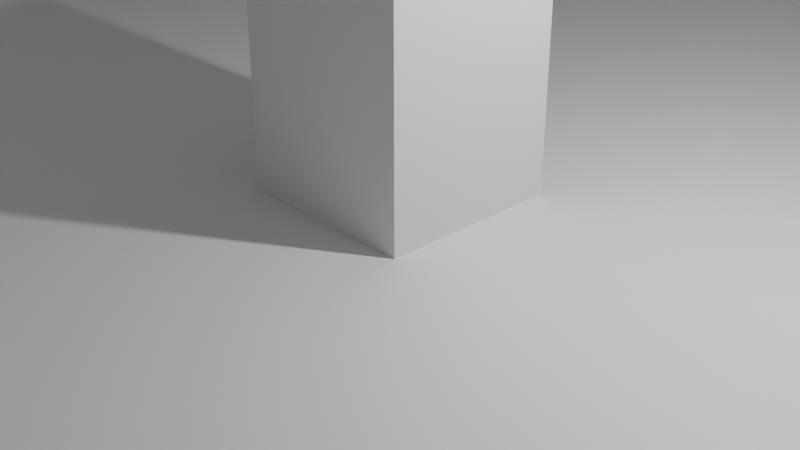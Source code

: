 # Source: Greenhouse_topologyneedscleanup.blend  (saved by Blender 3.3.6; exported with 4.5.12 LTS)
import bpy
from mathutils import Matrix  # noqa: F401  (used for matrix-valued properties, if any)

bpy.ops.wm.read_factory_settings(use_empty=True)
scene = bpy.context.scene
scene.name = 'Scene'

# ---- collections
col_collection = bpy.data.collections.new('Collection'); scene.collection.children.link(col_collection)

# ---- materials (node trees are filled in below, after node groups)
mat_material = bpy.data.materials.new('Material')
mat_material.alpha_threshold = 0.0
mat_material.use_transparent_shadow = False
mat_material.roughness = 0.5
mat_material.line_color = (0.0, 0.0, 0.0, 1.0)

# ---- material node trees
mat_material.use_nodes = True; mat_material.node_tree.nodes.clear()
_N = mat_material.node_tree.nodes; _L = mat_material.node_tree.links
n0 = _N.new('ShaderNodeOutputMaterial'); n0.name = 'Material Output'; n0.location = (300, 300)
n1 = _N.new('ShaderNodeBsdfPrincipled'); n1.name = 'Principled BSDF'; n1.location = (10, 300)
n1.distribution = 'GGX'
n1.subsurface_method = 'RANDOM_WALK_SKIN'
n1.inputs[3].default_value = 1.45
n1.inputs[27].default_value = (0.0, 0.0, 0.0, 1.0)
n1.inputs[28].default_value = 1.0
_L.new(n1.outputs[0], n0.inputs[0])
n0.is_active_output = True

# ---- world
world_world = bpy.data.worlds.new('World'); scene.world = world_world
world_world.use_nodes = True; world_world.node_tree.nodes.clear()
_N = world_world.node_tree.nodes; _L = world_world.node_tree.links
n0 = _N.new('ShaderNodeOutputWorld'); n0.name = 'World Output'; n0.location = (300, 300)
n1 = _N.new('ShaderNodeBackground'); n1.name = 'Background'; n1.location = (10, 300)
n1.inputs[0].default_value = (0.05088, 0.05088, 0.05088, 1.0)
_L.new(n1.outputs[0], n0.inputs[0])
n0.is_active_output = True
world_world.color = (0.05088, 0.05088, 0.05088)
world_world.use_sun_shadow = False
world_world.sun_shadow_jitter_overblur = 0.0

# ---- cameras
cam_camera = bpy.data.cameras.new('Camera')
cam_camera.clip_end = 100.0
cam_camera.ortho_scale = 7.314

# ---- lights
light_light = bpy.data.lights.new('Light', 'POINT')
light_light.transmission_factor = 0.0
light_light.energy = 1000.0
light_light.shadow_soft_size = 0.1
light_light.shadow_maximum_resolution = 0.006
light_light.use_absolute_resolution = True

# ---- meshes
me_cube = bpy.data.meshes.new('Cube')
me_cube.from_pydata([(1.0, -0.00396, -0.003198), (-1.0, -0.00396, -0.003198), (1.0, -1.0, 0.2235), (1.0, -1.0, -0.003198), (-1.0, 1.0, 0.2235), (-1.0, 1.0, -0.003198), (-1.0, -1.0, 0.2235), (-1.0, -1.0, -0.003198), (1.0, 0.4893, -0.003198), (-1.0, 0.4893, 0.2235), (-1.0, 0.4893, -0.003198), (-1.754, 0.7645, -0.003198), (0.5, 1.0, -0.003198), (0.5, 0.4893, -0.003198), (-1.0, -0.00396, 0.2235), (1.0, -0.00396, 0.2235), (0.5, -0.00396, 0.2235), (0.5, -0.00396, -0.003198), (-1.754, 1.0, 0.2235), (-1.754, 1.0, -0.003198), (-1.754, -0.00396, 0.2235), (-1.754, 0.4893, 0.2235), (-1.754, 0.4893, -0.003198), (-1.754, -0.00396, -0.003198), (1.0, 0.06817, -0.003198), (0.5, 0.06817, 0.2235), (-1.0, 0.06817, 0.2235), (1.0, 0.06817, 0.2235), (-1.0, 0.06817, -0.003198), (0.5, 0.06817, -0.003198), (-1.754, 0.06817, 0.2235), (-1.754, 0.06817, -0.003198), (-1.688, -0.00396, -0.003198), (-1.688, 0.4893, -0.003198), (-1.688, 1.0, 0.2235), (-1.688, 0.4893, 0.2235), (-1.688, 1.0, -0.003198), (-1.688, -0.00396, 0.2235), (-1.688, 0.06817, 0.2235), (-1.688, 0.06817, -0.003198), (-0.921, 1.0, -0.003198), (-0.921, -1.0, 0.2235), (-0.921, 0.4893, -0.003198), (-0.921, -1.0, -0.003198), (-0.921, 1.0, 0.2235), (-0.921, 0.4893, 0.2235), (-0.921, -0.00396, -0.003198), (-0.921, -0.00396, 0.2235), (-0.921, 0.06817, 0.2235), (-0.921, 0.06817, -0.003198), (-1.0, -0.9277, -0.003198), (1.0, -0.9277, 0.2235), (-1.0, -0.9277, 0.2235), (1.0, -0.9277, -0.003198), (0.5, -0.9277, 0.2235), (0.5, -0.9277, -0.003198), (-0.921, -0.9277, -0.003198), (-0.921, -0.9277, 0.2235), (0.5, 0.4893, 0.2235), (1.0, 0.4893, 0.2235), (0.5, 1.0, 0.2235), (-1.0, 0.9308, 0.2235), (-1.0, 0.9308, -0.003198), (0.5, 0.9308, -0.003198), (0.5, 0.9308, 0.2235), (-1.754, 0.9308, 0.2235), (-1.754, 0.9308, -0.003198), (-1.688, 0.9308, -0.003198), (-1.688, 0.9308, 0.2235), (-0.921, 0.9308, 0.2235), (-0.921, 0.9308, -0.003198), (0.9188, -1.0, -0.003198), (0.9188, 0.4893, 0.2235), (0.9188, -1.0, 0.2235), (0.9188, 0.4893, -0.003198), (0.9188, -0.00396, 0.2235), (0.9188, -0.00396, -0.003198), (0.3962, 0.4893, -0.003198), (-1.754, 0.9888, 0.2235), (0.9188, 0.06817, -0.003198), (0.9188, 0.06817, 0.2235), (0.3962, -0.00396, 0.2235), (0.9188, -0.9277, 0.2235), (0.9188, -0.9277, -0.003198), (0.3962, 0.4893, 0.2235), (-0.2415, -0.9277, 0.2235), (-1.754, 0.9888, -0.003198), (0.3962, 1.0, -0.003198), (0.3962, 0.06817, 0.2235), (0.3962, 1.0, 0.2235), (0.3962, -0.00396, -0.003198), (0.3962, 0.06817, -0.003198), (0.3962, -0.9277, 0.2235), (0.3962, -0.9277, -0.003198), (0.3962, 0.9308, 0.2235), (0.3962, 0.9308, -0.003198), (1.0, -0.9277, 12.22), (1.0, -1.0, 12.22), (1.0, 0.06817, 12.22), (1.0, -0.00396, 12.22), (-1.0, -0.9277, 12.22), (-1.0, -0.00396, 12.22), (-0.921, -1.0, 12.22), (-1.0, -1.0, 12.22), (0.9188, 0.4893, 12.22), (1.0, 0.4893, 12.22), (0.3962, 1.0, 12.22), (0.5, 1.0, 12.22), (0.9188, -1.0, 12.22), (0.9188, -0.00396, 12.22), (-1.688, 1.0, 12.22), (-1.754, 1.0, 12.22), (-1.688, -0.00396, 12.22), (-1.754, 0.9888, 12.22), (-1.0, 0.06817, 12.22), (-1.754, -0.00396, 12.22), (-1.754, 0.06817, 12.22), (-1.688, 0.06817, 12.22), (0.9188, 0.06817, 12.22), (-1.0, 1.0, 12.22), (-1.754, 0.4893, 12.22), (-1.688, 0.4893, 12.22), (-1.688, 0.9308, 12.22), (-0.921, 1.0, 12.22), (-0.921, -0.00396, 12.22), (-0.921, 0.06817, 12.22), (-0.921, -0.9277, 12.22), (0.9188, -0.9277, 12.22), (-1.754, 0.9308, 12.22), (-1.0, 0.9308, 12.22), (-0.921, 0.9308, 12.22), (0.3962, 0.9308, 12.22), (0.5, 0.9308, 12.22), (-0.85, 1.0, 11.0), (-0.8435, 1.0, 11.13), (-0.7731, 1.0, 0.5855), (-0.8308, 1.0, 0.5855), (-0.85, 1.0, 0.5855), (-0.4848, 1.0, 0.5855), (-0.5425, 1.0, 0.5855), (-0.6002, 1.0, 0.5855), (-0.6194, 1.0, 0.5855), (-0.6962, 1.0, 0.5855), (-0.7154, 1.0, 0.5855), (-0.4656, 1.0, 0.5855), (-0.3056, 1.0, 0.5855), (-0.1517, 1.0, 0.5855), (0.07886, 1.0, 0.5855), (0.00194, 1.0, 0.5855), (0.05963, 1.0, 0.5855), (-0.07498, 1.0, 0.5855), (-0.05579, 1.0, 0.5855), (-0.2287, 1.0, 0.5855), (-0.171, 1.0, 0.5855), (-0.2864, 1.0, 0.5855), (-0.8177, 1.0, 11.37), (-0.7731, 1.0, 11.37), (-0.7285, 1.0, 11.37), (-0.6194, 1.0, 11.0), (-0.6962, 1.0, 11.0), (-0.7028, 1.0, 11.13), (-0.5871, 1.0, 11.37), (-0.4721, 1.0, 11.13), (-0.6129, 1.0, 11.13), (-0.5425, 1.0, 11.37), (-0.4979, 1.0, 11.37), (-0.4656, 1.0, 11.0), (-0.2733, 1.0, 11.37), (-0.1517, 1.0, 11.0), (-0.299, 1.0, 11.13), (-0.1583, 1.0, 11.13), (-0.2287, 1.0, 11.37), (-0.1841, 1.0, 11.37), (-0.04269, 1.0, 11.37), (0.07886, 1.0, 11.0), (0.07228, 1.0, 11.13), (0.04654, 1.0, 11.37), (-0.07498, 1.0, 11.0), (-0.06843, 1.0, 11.13), (0.00194, 1.0, 11.37), (-0.3056, 1.0, 11.0), (-1.688, 0.5653, 0.5855), (-1.688, 0.632, 0.5855), (-1.688, 0.582, 0.5855), (-1.688, 0.6986, 0.5855), (-1.688, 0.682, 0.5855), (-1.688, 0.7653, 0.5855), (-1.688, 0.8929, 11.13), (-1.688, 0.8986, 11.0), (-1.688, 0.8986, 0.5855), (-1.688, 0.5653, 11.0), (-1.688, 0.571, 11.13), (-1.688, 0.6929, 11.13), (-1.688, 0.6706, 11.37), (-1.688, 0.632, 11.37), (-1.688, 0.5933, 11.37), (-1.688, 0.6986, 11.0), (-1.688, 0.7653, 11.0), (-1.688, 0.8706, 11.37), (-1.688, 0.832, 11.37), (-1.688, 0.7933, 11.37), (-1.688, 0.771, 11.13), (-0.7025, -0.9277, 0.5855), (-0.5679, -0.9277, 0.5855), (-0.6256, -0.9277, 0.5855), (-0.6834, -0.9277, 0.5855), (-0.3181, -0.9277, 0.5855), (-0.3373, -0.9277, 0.5855), (-0.395, -0.9277, 0.5855), (-0.4527, -0.9277, 0.5855), (-0.4719, -0.9277, 0.5855), (-0.5487, -0.9277, 0.5855), (0.2211, -0.9277, 0.5855), (0.1442, -0.9277, 0.5855), (0.2019, -0.9277, 0.5855), (0.06727, -0.9277, 0.5855), (0.08647, -0.9277, 0.5855), (-0.1633, -0.9277, 0.5855), (-0.1441, -0.9277, 0.5855), (-0.08641, -0.9277, 0.5855), (-0.02872, -0.9277, 0.5855), (-0.009489, -0.9277, 0.5855), (-0.7025, -0.9277, 11.0), (-0.6703, -0.9277, 11.37), (-0.696, -0.9277, 11.13), (-0.6256, -0.9277, 11.37), (-0.581, -0.9277, 11.37), (-0.5487, -0.9277, 11.0), (-0.5553, -0.9277, 11.13), (-0.3504, -0.9277, 11.37), (-0.395, -0.9277, 11.37), (-0.4396, -0.9277, 11.37), (-0.1633, -0.9277, 11.0), (-0.3181, -0.9277, 11.0), (-0.1568, -0.9277, 11.13), (-0.3247, -0.9277, 11.13), (-0.4654, -0.9277, 11.13), (-0.4719, -0.9277, 11.0), (-0.08641, -0.9277, 11.37), (-0.04182, -0.9277, 11.37), (0.06727, -0.9277, 11.0), (-0.009489, -0.9277, 11.0), (0.09957, -0.9277, 11.37), (0.07383, -0.9277, 11.13), (-0.01607, -0.9277, 11.13), (0.1888, -0.9277, 11.37), (0.3962, -0.9277, 0.5855), (0.3011, -1.0, 12.22), (0.3811, -0.9277, 11.0), (0.3876, -0.9277, 11.13), (0.3811, -0.9277, 0.5855), (0.2211, -0.9277, 11.0), (0.2145, -0.9277, 11.13), (0.1442, -0.9277, 11.37), (-0.131, -0.9277, 11.37), (1.0, 0.08124, 0.5855), (1.0, 0.09788, 0.5855), (1.0, 0.2812, 0.5855), (1.0, 0.2146, 0.5855), (1.0, 0.1979, 0.5855), (1.0, 0.1479, 0.5855), (1.0, 0.2979, 0.5855), (1.0, 0.3479, 0.5855), (1.0, 0.3979, 0.5855), (1.0, 0.4146, 0.5855), (1.0, 0.08124, 11.0), (1.0, 0.08692, 11.13), (1.0, 0.2089, 11.13), (1.0, 0.1866, 11.37), (1.0, 0.1479, 11.37), (1.0, 0.1092, 11.37), (1.0, 0.3092, 11.37), (1.0, 0.4146, 11.0), (1.0, 0.4089, 11.13), (1.0, 0.3866, 11.37), (1.0, 0.3479, 11.37), (1.0, 0.2146, 11.0), (1.0, 0.2812, 11.0), (1.0, 0.2869, 11.13), (-1.389, 0.9308, 0.5855), (-1.37, 0.9308, 0.5855), (-1.312, 0.9308, 0.5855), (-1.255, 0.9308, 0.5855), (-1.235, 0.9308, 0.5855), (-1.159, 0.9308, 0.5855), (-1.011, 0.9308, 11.13), (-1.005, 0.9308, 0.5855), (-1.005, 0.9308, 11.0), (-1.139, 0.9308, 0.5855), (-1.082, 0.9308, 0.5855), (-1.024, 0.9308, 0.5855), (-1.037, 0.9308, 11.37), (-1.389, 0.9308, 11.0), (-1.383, 0.9308, 11.13), (-1.268, 0.9308, 11.37), (-1.242, 0.9308, 11.13), (-1.312, 0.9308, 11.37), (-1.357, 0.9308, 11.37), (-1.235, 0.9308, 11.0), (-1.159, 0.9308, 11.0), (-1.082, 0.9308, 11.37), (-1.152, 0.9308, 11.13), (-1.126, 0.9308, 11.37), (-1.754, 0.7648, 0.2235), (-0.2408, -0.9277, 11.13), (-0.2409, -0.9277, 11.37), (0.4134, -1.0, 11.37), (0.458, -1.0, 11.37), (0.5349, -1.0, 0.5855), (0.6117, -1.0, 0.5855), (0.7655, -1.0, 0.5855), (-1.754, 0.8987, -0.003198), (-1.754, 0.8987, 0.2235), (0.5026, -1.0, 11.37), (0.5349, -1.0, 11.0), (0.6117, -1.0, 11.0), (0.5283, -1.0, 11.13), (0.6886, -1.0, 11.37), (0.644, -1.0, 11.37), (0.7655, -1.0, 11.0), (0.759, -1.0, 11.13), (0.7332, -1.0, 11.37), (0.6182, -1.0, 11.13), (-1.754, 0.1132, 0.5855), (-1.754, 0.2466, 0.5855), (-1.754, 0.2299, 0.5855), (-1.754, 0.1799, 0.5855), (-1.754, 0.1299, 0.5855), (-1.754, 0.4466, 0.5855), (-1.754, 0.3799, 0.5855), (-1.754, 0.4299, 0.5855), (-1.754, 0.3132, 0.5855), (-1.754, 0.3299, 0.5855), (-1.754, 0.1132, 11.0), (-1.754, 0.1189, 11.13), (-1.754, 0.1412, 11.37), (-1.754, 0.1799, 11.37), (-1.754, 0.2185, 11.37), (-1.754, 0.2466, 11.0), (-1.754, 0.2409, 11.13), (-1.754, 0.4466, 11.0), (-1.754, 0.4409, 11.13), (-1.754, 0.4185, 11.37), (-1.754, 0.3132, 11.0), (-1.754, 0.3189, 11.13), (-1.754, 0.3412, 11.37), (-1.754, 0.3799, 11.37), (0.4003, -0.9277, 0.5855), (0.458, -0.9277, 0.5855), (0.4134, -0.9277, 11.37), (0.458, -0.9277, 11.37), (0.5, -0.9277, 0.5855), (0.3011, -0.9277, 12.22), (0.9188, 0.08124, 0.5855), (0.9188, 0.08124, 11.0), (0.9188, 0.08692, 11.13), (0.9188, 0.1979, 0.5855), (0.9188, 0.1479, 0.5855), (0.9188, 0.09788, 0.5855), (0.9188, 0.4146, 0.5855), (0.9188, 0.3479, 0.5855), (0.9188, 0.3979, 0.5855), (0.9188, 0.2812, 0.5855), (0.9188, 0.2979, 0.5855), (0.9188, 0.2146, 0.5855), (0.9188, 0.1092, 11.37), (0.9188, 0.1479, 11.37), (0.9188, 0.1866, 11.37), (0.9188, 0.2812, 11.0), (0.9188, 0.2146, 11.0), (0.9188, 0.2089, 11.13), (0.9188, 0.4146, 11.0), (0.9188, 0.4089, 11.13), (0.9188, 0.2869, 11.13), (0.9188, 0.3092, 11.37), (0.9188, 0.3479, 11.37), (0.9188, 0.3866, 11.37), (0.5026, -0.9277, 11.37), (0.5349, -0.9277, 0.5855), (0.5157, -0.9277, 0.5855), (0.5349, -0.9277, 11.0), (0.5283, -0.9277, 11.13), (0.7655, -0.9277, 0.5855), (0.7463, -0.9277, 0.5855), (0.6886, -0.9277, 0.5855), (0.6309, -0.9277, 0.5855), (0.6264, -0.9277, 0.5855), (0.6117, -0.9277, 0.5855), (0.6117, -0.9277, 11.0), (0.644, -0.9277, 11.37), (0.6182, -0.9277, 11.13), (0.6886, -0.9277, 11.37), (0.7332, -0.9277, 11.37), (0.7655, -0.9277, 11.0), (0.759, -0.9277, 11.13), (1.0, -0.8675, 0.5855), (1.0, -0.8008, 0.5855), (1.0, -0.8508, 0.5855), (1.0, -0.6675, 0.5855), (1.0, -0.7341, 0.5855), (1.0, -0.7508, 0.5855), (1.0, -0.5341, 0.5855), (1.0, -0.5508, 0.5855), (1.0, -0.6008, 0.5855), (1.0, -0.6508, 0.5855), (1.0, -0.3966, 0.5855), (1.0, -0.06328, 11.0), (1.0, -0.06898, 11.13), (1.0, -0.1299, 0.5855), (1.0, -0.07994, 0.5855), (1.0, -0.06328, 0.5855), (1.0, -0.38, 0.5855), (1.0, -0.3299, 0.5855), (1.0, -0.2799, 0.5855), (1.0, -0.2633, 0.5855), (1.0, -0.1966, 0.5855), (1.0, -0.18, 0.5855), (1.0, -0.8675, 11.0), (1.0, -0.8618, 11.13), (1.0, -0.8008, 11.37), (1.0, -0.8395, 11.37), (1.0, -0.7622, 11.37), (1.0, -0.7399, 11.13), (1.0, -0.7341, 11.0), (1.0, -0.6675, 11.0), (1.0, -0.6008, 11.37), (1.0, -0.6395, 11.37), (1.0, -0.5622, 11.37), (1.0, -0.6618, 11.13), (1.0, -0.5399, 11.13), (1.0, -0.5341, 11.0), (1.0, -0.3966, 11.0), (1.0, -0.3686, 11.37), (1.0, -0.3909, 11.13), (1.0, -0.2913, 11.37), (1.0, -0.3299, 11.37), (1.0, -0.1966, 11.0), (1.0, -0.2633, 11.0), (1.0, -0.269, 11.13), (1.0, -0.1909, 11.13), (1.0, -0.1299, 11.37), (1.0, -0.1686, 11.37), (1.0, -0.09129, 11.37), (-0.85, 0.9308, 0.5855), (-0.8308, 0.9308, 0.5855), (-0.6962, 0.9308, 0.5855), (-0.7154, 0.9308, 0.5855), (-0.7731, 0.9308, 0.5855), (-0.3056, 0.9308, 0.5855), (-0.4656, 0.9308, 0.5855), (-0.4848, 0.9308, 0.5855), (-0.5425, 0.9308, 0.5855), (-0.6002, 0.9308, 0.5855), (-0.6194, 0.9308, 0.5855), (0.05963, 0.9308, 0.5855), (0.07886, 0.9308, 0.5855), (-0.05579, 0.9308, 0.5855), (0.00194, 0.9308, 0.5855), (-0.2287, 0.9308, 0.5855), (-0.171, 0.9308, 0.5855), (-0.1517, 0.9308, 0.5855), (-0.07498, 0.9308, 0.5855), (-0.2864, 0.9308, 0.5855), (-0.85, 0.9308, 11.0), (-0.8435, 0.9308, 11.13), (-0.7285, 0.9308, 11.37), (-0.7028, 0.9308, 11.13), (-0.7731, 0.9308, 11.37), (-0.8177, 0.9308, 11.37), (-0.6962, 0.9308, 11.0), (-0.6194, 0.9308, 11.0), (-0.4979, 0.9308, 11.37), (-0.4721, 0.9308, 11.13), (-0.6129, 0.9308, 11.13), (-0.5425, 0.9308, 11.37), (-0.5871, 0.9308, 11.37), (-0.1841, 0.9308, 11.37), (-0.3056, 0.9308, 11.0), (-0.1583, 0.9308, 11.13), (-0.299, 0.9308, 11.13), (-0.2287, 0.9308, 11.37), (-0.2733, 0.9308, 11.37), (-0.04269, 0.9308, 11.37), (0.04654, 0.9308, 11.37), (0.07886, 0.9308, 11.0), (0.07228, 0.9308, 11.13), (0.00194, 0.9308, 11.37), (-0.07498, 0.9308, 11.0), (-0.06843, 0.9308, 11.13), (-0.1517, 0.9308, 11.0), (-0.4656, 0.9308, 11.0), (-1.37, 1.0, 0.5855), (-1.389, 1.0, 0.5855), (-1.139, 1.0, 0.5855), (-1.159, 1.0, 0.5855), (-1.024, 1.0, 0.5855), (-1.082, 1.0, 0.5855), (-1.312, 1.0, 0.5855), (-1.255, 1.0, 0.5855), (-1.235, 1.0, 0.5855), (-1.389, 1.0, 11.0), (-1.357, 1.0, 11.37), (-1.383, 1.0, 11.13), (-1.312, 1.0, 11.37), (-1.268, 1.0, 11.37), (-1.235, 1.0, 11.0), (-1.242, 1.0, 11.13), (-1.126, 1.0, 11.37), (-1.005, 1.0, 0.5855), (-1.005, 1.0, 11.0), (-1.011, 1.0, 11.13), (-1.159, 1.0, 11.0), (-1.152, 1.0, 11.13), (-1.082, 1.0, 11.37), (-1.037, 1.0, 11.37), (-1.688, 0.1132, 0.5855), (-1.688, 0.1799, 0.5855), (-1.688, 0.1299, 0.5855), (-1.688, 0.2466, 0.5855), (-1.688, 0.2299, 0.5855), (-1.688, 0.3132, 0.5855), (-1.688, 0.4466, 11.0), (-1.688, 0.4466, 0.5855), (-1.688, 0.3299, 0.5855), (-1.688, 0.3799, 0.5855), (-1.688, 0.4299, 0.5855), (-1.688, 0.1132, 11.0), (-1.688, 0.1189, 11.13), (-1.688, 0.2409, 11.13), (-1.688, 0.2185, 11.37), (-1.688, 0.1799, 11.37), (-1.688, 0.1412, 11.37), (-1.688, 0.2466, 11.0), (-1.688, 0.3132, 11.0), (-1.688, 0.4409, 11.13), (-1.688, 0.4185, 11.37), (-1.688, 0.3799, 11.37), (-1.688, 0.3189, 11.13), (-1.688, 0.3412, 11.37), (-1.754, 0.5653, 0.5855), (-1.754, 0.6986, 0.5855), (-1.754, 0.682, 0.5855), (-1.754, 0.632, 0.5855), (-1.754, 0.582, 0.5855), (-1.754, 0.8986, 0.5855), (-1.754, 0.7653, 0.5855), (-1.754, 0.5653, 11.0), (-1.754, 0.571, 11.13), (-1.754, 0.5933, 11.37), (-1.754, 0.632, 11.37), (-1.754, 0.6706, 11.37), (-1.754, 0.6986, 11.0), (-1.754, 0.6929, 11.13), (-1.754, 0.8986, 11.0), (-1.754, 0.8929, 11.13), (-1.754, 0.8706, 11.37), (-1.754, 0.7653, 11.0), (-1.754, 0.771, 11.13), (-1.754, 0.7933, 11.37), (-1.754, 0.832, 11.37), (0.9188, -0.8675, 11.0), (0.9188, -0.8618, 11.13), (0.9188, -0.8008, 0.5855), (0.9188, -0.8508, 0.5855), (0.9188, -0.8675, 0.5855), (0.9188, -0.5508, 0.5855), (0.9188, -0.6008, 0.5855), (0.9188, -0.6508, 0.5855), (0.9188, -0.6675, 0.5855), (0.9188, -0.7341, 0.5855), (0.9188, -0.7508, 0.5855), (0.9188, -0.06328, 0.5855), (0.9188, -0.1299, 0.5855), (0.9188, -0.07994, 0.5855), (0.9188, -0.1966, 0.5855), (0.9188, -0.18, 0.5855), (0.9188, -0.3966, 0.5855), (0.9188, -0.5341, 0.5855), (0.9188, -0.38, 0.5855), (0.9188, -0.3299, 0.5855), (0.9188, -0.2799, 0.5855), (0.9188, -0.2633, 0.5855), (0.9188, -0.8395, 11.37), (0.9188, -0.8008, 11.37), (0.9188, -0.7622, 11.37), (0.9188, -0.6675, 11.0), (0.9188, -0.7341, 11.0), (0.9188, -0.7399, 11.13), (0.9188, -0.6008, 11.37), (0.9188, -0.5622, 11.37), (0.9188, -0.6395, 11.37), (0.9188, -0.3966, 11.0), (0.9188, -0.5341, 11.0), (0.9188, -0.5399, 11.13), (0.9188, -0.6618, 11.13), (0.9188, -0.269, 11.13), (0.9188, -0.3909, 11.13), (0.9188, -0.3686, 11.37), (0.9188, -0.3299, 11.37), (0.9188, -0.2913, 11.37), (0.9188, -0.06328, 11.0), (0.9188, -0.06898, 11.13), (0.9188, -0.1909, 11.13), (0.9188, -0.1686, 11.37), (0.9188, -0.1299, 11.37), (0.9188, -0.09129, 11.37), (0.9188, -0.1966, 11.0), (0.9188, -0.2633, 11.0), (-0.7025, -1.0, 0.5855), (-0.6256, -1.0, 0.5855), (-0.6834, -1.0, 0.5855), (-0.4719, -1.0, 0.5855), (-0.5487, -1.0, 0.5855), (-0.5679, -1.0, 0.5855), (-0.1441, -1.0, 0.5855), (-0.1633, -1.0, 0.5855), (-0.3181, -1.0, 0.5855), (-0.3373, -1.0, 0.5855), (-0.395, -1.0, 0.5855), (-0.4527, -1.0, 0.5855), (0.3811, -1.0, 0.5855), (0.2211, -1.0, 0.5855), (0.3811, -1.0, 11.0), (0.3876, -1.0, 11.13), (0.2019, -1.0, 0.5855), (-0.08641, -1.0, 0.5855), (-0.02872, -1.0, 0.5855), (-0.009489, -1.0, 0.5855), (0.06727, -1.0, 0.5855), (0.08647, -1.0, 0.5855), (0.1442, -1.0, 0.5855), (-0.7025, -1.0, 11.0), (-0.696, -1.0, 11.13), (-0.581, -1.0, 11.37), (-0.5553, -1.0, 11.13), (-0.6256, -1.0, 11.37), (-0.6703, -1.0, 11.37), (-0.5487, -1.0, 11.0), (-0.4719, -1.0, 11.0), (-0.3504, -1.0, 11.37), (-0.3247, -1.0, 11.13), (-0.4654, -1.0, 11.13), (-0.395, -1.0, 11.37), (-0.4396, -1.0, 11.37), (-0.04182, -1.0, 11.37), (-0.1633, -1.0, 11.0), (-0.01607, -1.0, 11.13), (-0.1568, -1.0, 11.13), (-0.08641, -1.0, 11.37), (-0.131, -1.0, 11.37), (0.09957, -1.0, 11.37), (0.1888, -1.0, 11.37), (0.2211, -1.0, 11.0), (0.2145, -1.0, 11.13), (0.1442, -1.0, 11.37), (0.06727, -1.0, 11.0), (0.07383, -1.0, 11.13), (-0.009489, -1.0, 11.0), (-0.3181, -1.0, 11.0), (-1.754, 0.4893, 11.37), (-1.754, 0.4893, 11.13), (-1.754, 0.4893, 11.0), (-0.2407, -0.9277, 11.0), (-0.2407, -0.9277, 0.5855), (-0.2413, -0.9277, 12.22), (-0.2413, -1.0, 12.22), (-1.754, 0.6986, 0.2235), (-1.754, 0.6986, -0.003198), (-1.754, 0.6818, 0.2235), (-1.754, 0.6816, -0.003198), (-1.754, 0.6324, -0.003198), (-1.754, 0.6322, 0.2235), (-1.754, 0.5818, -0.003198), (-1.754, 0.5819, 0.2235), (-1.754, 0.5652, -0.003198), (-1.754, 0.5653, 0.2235), (-1.754, 0.43, 0.2235), (-1.754, 0.43, -0.003198), (-1.754, 0.4144, 0.2235), (-1.754, 0.4146, 0.5855), (-1.754, 0.4143, -0.003198), (-1.754, 0.3985, 0.2235), (-1.754, 0.3985, 0.5855), (-1.754, 0.3985, -0.003198), (-1.754, 0.3799, 0.2235), (-1.754, 0.3799, -0.003198), (-1.754, 0.33, 0.2235), (-1.754, 0.3301, -0.003198), (-1.754, 0.3132, 0.2235), (-1.754, 0.3132, -0.003198), (-1.754, 0.9308, 0.6107), (-1.754, 0.9888, 0.592), (-1.754, 1.0, 0.6007), (-1.688, 1.0, 0.6124), (-1.754, 0.4893, 0.5855)], [(21, 328)], [(15, 27, 98, 99), (70, 42, 10, 62), (83, 53, 3, 71), (53, 51, 2, 3), (50, 52, 14, 1), (39, 32, 23, 31), (80, 25, 16, 75), (91, 29, 17, 90), (141, 140, 139, 138, 144, 166, 180, 145, 154, 152, 153, 146, 150, 151, 148, 149, 147, 89, 44, 137, 136, 135, 143, 142, 159, 158), (177, 150, 146, 168, 170, 172, 171, 167, 169, 180, 166, 162, 165, 164, 161, 163, 158, 159, 160, 157, 156, 155, 134, 133, 137, 44, 123, 106, 89, 147, 174, 175, 176, 179, 173, 178), (93, 55, 83, 71, 43, 56), (43, 41, 6, 7), (87, 89, 60, 12), (95, 63, 13, 77), (12, 60, 59, 8), (13, 63, 74), (24, 27, 15, 0), (79, 24, 0, 76), (68, 122, 121, 35, 181, 190, 191, 195, 194, 193, 192, 196, 184, 186, 197, 201, 200, 199, 198, 187, 188, 189), (94, 84, 58, 64), (34, 36, 19, 18), (31, 30, 688, 689), (32, 37, 20, 23), (86, 78, 18, 19), (61, 69, 130, 129), (23, 20, 30, 31), (662, 232, 217, 663), (210, 211, 227, 237), (664, 665, 247, 352), (252, 249, 248, 251), (241, 240, 215, 221), (45, 9, 26, 48), (74, 8, 24, 79), (8, 59, 27, 24), (77, 13, 29, 91), (72, 58, 25, 80), (33, 39, 31, 689), (255, 27, 59, 264, 263, 262, 261, 257, 258, 259, 260, 256), (59, 105, 98, 27, 255, 265, 266, 270, 269, 268, 267, 276, 258, 257, 277, 278, 271, 275, 274, 273, 272, 264), (69, 61, 9, 45), (61, 68, 35, 9), (1, 14, 37, 32), (10, 28, 39, 33), (4, 5, 36, 34), (28, 1, 32, 39), (26, 9, 35, 38), (49, 91, 90, 46), (40, 70, 62, 5), (2, 51, 96, 97), (5, 4, 44, 40), (88, 48, 47, 81), (50, 56, 43, 7), (28, 49, 46, 1), (279, 68, 61, 286, 290, 289, 288, 284, 283, 282, 281, 280), (298, 283, 284, 299, 301, 302, 300, 291, 285, 287, 286, 61, 129, 122, 68, 279, 292, 293, 297, 296, 294, 295), (1, 46, 56, 50), (90, 17, 55, 93), (75, 16, 54, 82), (7, 6, 52, 50), (0, 15, 51, 53), (76, 0, 53, 83), (305, 254, 234, 304), (33, 22, 674), (58, 72, 64), (308, 309, 315, 314), (205, 202, 608, 610, 609, 613, 612, 211, 203, 204), (62, 67, 36, 5), (691, 690, 128, 113), (10, 33, 67, 62), (67, 33, 667, 11), (671, 542, 541, 668), (37, 14, 101, 112), (22, 21, 675, 674), (80, 75, 109, 118), (67, 66, 86), (87, 12, 63, 95), (60, 89, 106, 107), (16, 81, 92, 54), (66, 67, 311), (25, 88, 81, 16), (17, 76, 83, 55), (304, 234, 232, 662), (351, 54, 92, 246, 347, 348), (228, 236, 237, 227), (58, 84, 88, 25), (57, 47, 124, 126), (66, 65, 78, 86), (29, 79, 76, 17), (12, 8, 74, 63), (3, 2, 73, 71), (26, 38, 117, 114), (693, 692, 111, 110), (359, 72, 80, 353, 358, 357, 356, 364, 362, 363, 360, 361), (369, 370, 367, 366, 365, 355, 354, 353, 80, 118, 104, 72, 359, 371, 372, 376, 375, 374, 373, 368, 362, 364), (44, 89, 87, 40), (70, 95, 77, 42), (45, 84, 94, 69), (40, 87, 95, 70), (46, 90, 93, 56), (42, 77, 91, 49), (48, 88, 84, 45), (10, 42, 49, 28), (13, 74, 79, 29), (126, 100, 103, 102), (247, 651, 306), (125, 114, 101, 124), (112, 117, 116, 115), (117, 121, 120, 116), (101, 114, 117, 112), (130, 131, 106, 123), (664, 126, 102, 665), (124, 101, 100, 126), (104, 105, 107, 132), (121, 122, 128, 120), (128, 122, 110, 111, 113), (119, 110, 122, 129), (123, 119, 129, 130), (247, 306, 307), (99, 109, 127, 96), (105, 104, 118, 98), (96, 127, 108, 97), (98, 118, 109, 99), (106, 131, 132, 107), (651, 247, 654), (386, 54, 351, 379, 378, 387), (436, 437, 414, 413, 412, 411, 405, 401, 402, 403, 404, 398, 399, 400, 396, 397, 395, 51, 15, 410, 409, 408, 416, 415), (437, 436, 439, 441, 440, 442, 407, 406, 410, 15, 99, 96, 51, 395, 417, 418, 420, 419, 421, 422, 423, 399, 398, 424, 428, 426, 425, 427, 429, 430, 401, 405, 431, 433, 432, 435, 434, 438), (443, 69, 94, 455, 454, 457, 456, 461, 460, 459, 458, 462, 448, 477, 490, 449, 450, 451, 452, 453, 445, 446, 447, 444), (487, 488, 482, 486, 483, 485, 484, 455, 94, 131, 130, 69, 443, 463, 464, 468, 467, 465, 466, 469, 445, 453, 470, 473, 475, 474, 471, 472, 490, 477, 479, 481, 480, 476, 478, 489, 460, 461), (94, 64, 132, 131), (692, 691, 113, 111), (44, 4, 119, 123), (14, 52, 100, 101), (52, 6, 103, 100), (64, 72, 104, 132), (544, 690, 65, 312), (6, 41, 102, 103), (35, 522, 525), (35, 121, 117, 38, 515, 526, 527, 531, 530, 529, 528, 532, 518, 520, 533, 537, 538, 536, 535, 534, 521, 522), (673, 543, 542, 671), (666, 540, 545, 303), (574, 575, 572, 573, 571, 75, 82, 564, 563, 562, 570, 569, 568, 567, 566, 565, 577, 592, 591, 576, 578, 579, 580, 581, 607, 606), (587, 584, 583, 582, 561, 560, 564, 82, 127, 109, 75, 571, 600, 601, 605, 604, 603, 602, 606, 607, 595, 599, 598, 597, 596, 591, 592, 593, 589, 588, 590, 594, 585, 568, 569, 586), (48, 26, 114, 125), (649, 639, 640, 647), (622, 623, 653, 652), (641, 634, 637, 638), (655, 657, 627, 628), (638, 637, 612, 611), (73, 2, 97, 108), (30, 20, 115, 116), (47, 48, 125, 124), (20, 37, 112, 115), (59, 60, 107, 105), (555, 198, 199, 559), (544, 189, 188, 553), (559, 199, 200, 558), (556, 197, 186, 545), (36, 67, 86, 19), (181, 183, 182, 185, 184, 540, 541, 542, 543, 539), (557, 201, 197, 556), (187, 198, 555, 554), (558, 200, 201, 557), (188, 187, 554, 553), (550, 193, 194, 549), (184, 196, 551, 540), (549, 194, 195, 548), (546, 190, 181, 539), (186, 189, 544, 545), (332, 331, 520, 523, 524, 525, 522, 328, 330, 679, 682, 329), (547, 191, 190, 546), (544, 312, 303, 545), (192, 193, 550, 552), (548, 195, 191, 547), (196, 192, 552, 551), (342, 535, 536, 346), (340, 328, 522, 521), (346, 536, 538, 345), (520, 331, 343, 533), (327, 323, 515, 517, 516, 519, 518, 324, 325, 326), (344, 537, 533, 343), (342, 341, 534, 535), (345, 538, 537, 344), (341, 340, 521, 534), (337, 529, 530, 336), (338, 324, 518, 532), (336, 530, 531, 335), (515, 323, 333, 526), (311, 312, 65, 66), (81, 47, 57, 85, 92), (334, 527, 526, 333), (337, 339, 528, 529), (335, 531, 527, 334), (339, 338, 532, 528), (376, 274, 275, 375), (359, 264, 272, 371), (375, 275, 271, 374), (368, 277, 257, 362), (331, 688, 30, 116, 333, 323, 327, 326, 325, 324), (151, 150, 461, 456, 457, 454, 455, 147, 149, 148), (373, 278, 277, 368), (273, 274, 376, 372), (374, 271, 278, 373), (272, 273, 372, 371), (367, 268, 269, 366), (258, 276, 369, 364), (366, 269, 270, 365), (354, 265, 255, 353), (257, 261, 262, 263, 264, 359, 361, 360, 363, 362), (355, 266, 265, 354), (267, 268, 367, 370), (365, 270, 266, 355), (276, 267, 370, 369), (605, 442, 440, 604), (571, 410, 406, 600), (604, 440, 441, 603), (415, 574, 606, 436), (255, 256, 260, 259, 258, 364, 356, 357, 358, 353), (602, 439, 436, 606), (407, 442, 605, 601), (603, 441, 439, 602), (406, 407, 601, 600), (599, 434, 435, 598), (581, 414, 437, 607), (598, 435, 432, 597), (591, 431, 405, 576), (415, 416, 408, 409, 410, 571, 573, 572, 575, 574), (596, 433, 431, 591), (438, 434, 599, 595), (597, 432, 433, 596), (437, 438, 595, 607), (589, 427, 425, 588), (401, 430, 592, 577), (588, 425, 426, 590), (585, 424, 398, 568), (405, 411, 412, 413, 414, 581, 580, 579, 578, 576), (594, 428, 424, 585), (429, 427, 589, 593), (590, 426, 428, 594), (430, 429, 593, 592), (584, 421, 419, 583), (569, 399, 423, 586), (583, 419, 420, 582), (560, 417, 395, 564), (398, 404, 403, 402, 401, 577, 565, 566, 567, 568), (561, 418, 417, 560), (422, 421, 584, 587), (582, 420, 418, 561), (423, 422, 587, 586), (321, 317, 391, 392), (382, 310, 319, 393), (317, 318, 389, 391), (388, 315, 309, 387), (322, 315, 388, 390), (321, 392, 394, 320), (318, 322, 390, 389), (320, 394, 393, 319), (313, 307, 350, 377), (314, 380, 378, 308), (307, 306, 349, 350), (620, 250, 248, 622), (387, 309, 310, 382, 383, 384, 385, 386), (248, 249, 623, 622), (313, 377, 381, 316), (249, 349, 306, 623), (316, 381, 380, 314), (253, 245, 651, 654), (652, 251, 212, 621), (242, 253, 654, 650), (215, 240, 655, 628), (347, 246, 250, 620, 308, 378, 379, 351, 348), (240, 243, 656, 655), (651, 245, 252, 653), (243, 242, 650, 656), (653, 252, 251, 652), (238, 239, 644, 648), (657, 241, 221, 627), (254, 238, 648, 649), (217, 232, 645, 615), (216, 215, 628, 629, 630, 624, 621, 212, 214, 213), (232, 234, 647, 645), (644, 239, 244, 646), (234, 254, 649, 647), (646, 244, 241, 657), (230, 229, 639, 642), (658, 233, 206, 616), (231, 230, 642, 643), (210, 237, 638, 611), (218, 217, 615, 614, 625, 626, 627, 221, 220, 219), (237, 236, 641, 638), (639, 229, 235, 640), (236, 231, 643, 641), (640, 235, 233, 658), (225, 226, 633, 635), (637, 227, 211, 612), (223, 225, 635, 636), (608, 202, 222, 631), (209, 210, 611, 619, 618, 617, 616, 206, 207, 208), (222, 224, 632, 631), (633, 226, 228, 634), (224, 223, 636, 632), (634, 228, 227, 637), (179, 176, 483, 486), (484, 174, 147, 455), (173, 179, 486, 482), (150, 177, 487, 461), (332, 686, 688, 331), (687, 686, 684, 685), (154, 145, 448, 462, 458, 459, 460, 146, 153, 152), (177, 178, 488, 487), (689, 688, 686, 687), (483, 176, 175, 485), (178, 173, 482, 488), (485, 175, 174, 484), (171, 172, 476, 480), (489, 168, 146, 460), (167, 171, 480, 481), (145, 180, 477, 448), (685, 684, 681, 683), (682, 681, 684, 329), (140, 141, 453, 452, 451, 450, 449, 144, 138, 139), (180, 169, 479, 477), (329, 684, 686, 332), (476, 172, 170, 478), (169, 167, 481, 479), (478, 170, 168, 489), (164, 165, 471, 474), (490, 166, 144, 449), (161, 164, 474, 475), (453, 141, 158, 470), (679, 678, 681, 682), (680, 678, 676, 677), (136, 137, 443, 444, 447, 446, 445, 142, 143, 135), (158, 163, 473, 470), (683, 681, 678, 680), (471, 165, 162, 472), (163, 161, 475, 473), (472, 162, 166, 490), (156, 157, 465, 467), (142, 445, 469, 159), (155, 156, 467, 468), (443, 137, 133, 463), (677, 676, 21, 22), (539, 675, 21, 694), (133, 134, 464, 463), (676, 678, 679, 330), (465, 157, 160, 466), (134, 155, 468, 464), (466, 160, 159, 469), (291, 300, 513, 514), (508, 286, 287, 509), (300, 302, 507, 513), (511, 299, 284, 494), (494, 284, 288, 493), (496, 289, 290, 495), (495, 290, 286, 508), (301, 299, 511, 512), (493, 288, 289, 496), (291, 514, 510, 285), (302, 301, 512, 507), (285, 510, 509, 287), (294, 296, 503, 504), (499, 283, 298, 505), (296, 297, 501, 503), (292, 279, 492, 500), (492, 279, 280, 491), (497, 281, 282, 498), (498, 282, 283, 499), (293, 292, 500, 502), (491, 280, 281, 497), (294, 504, 506, 295), (297, 293, 502, 501), (295, 506, 505, 298), (515, 38, 517), (517, 38, 516), (516, 38, 519), (519, 38, 518), (35, 525, 524), (35, 524, 523), (35, 523, 520), (38, 35, 520, 518), (181, 35, 183), (183, 35, 182), (182, 35, 185), (185, 35, 184), (186, 184, 35, 68), (311, 67, 11), (546, 539, 694, 661), (670, 33, 672), (674, 675, 673, 672), (670, 671, 668, 669), (33, 674, 672), (669, 33, 670), (330, 328, 694, 21, 676), (672, 673, 671, 670), (667, 33, 669), (669, 668, 666, 667), (668, 541, 540, 666), (540, 551, 556, 545), (303, 312, 311, 11), (328, 340, 661, 694), (554, 128, 553), (555, 128, 554), (559, 128, 555), (558, 128, 559), (675, 539, 543, 673), (557, 552, 550, 558), (556, 551, 552, 557), (548, 659, 120), (342, 120, 659), (659, 548, 547, 660), (342, 659, 660, 341), (660, 547, 546, 661), (341, 660, 661, 340), (558, 550, 120, 128), (550, 549, 120), (549, 548, 120), (346, 120, 342), (116, 334, 333), (339, 337, 345, 344), (338, 339, 344, 343), (324, 338, 343, 331), (346, 345, 120), (116, 335, 334), (667, 666, 303, 11), (116, 336, 335), (337, 336, 116), (345, 337, 116, 120), (643, 633, 634, 641), (649, 665, 639), (647, 640, 658, 645), (226, 231, 236, 228), (620, 622, 652, 621), (314, 315, 322, 316), (316, 322, 318, 313), (632, 102, 631), (636, 102, 632), (635, 102, 636), (665, 102, 635, 633), (108, 320, 319), (108, 321, 320), (108, 317, 321), (306, 651, 653, 623), (642, 665, 643), (639, 665, 642), (643, 665, 633), (352, 247, 108, 127), (616, 615, 645, 658), (648, 665, 649), (644, 665, 648), (656, 646, 657, 655), (247, 665, 644, 650), (650, 644, 646, 656), (654, 247, 650), (247, 307, 313), (108, 247, 313, 318), (317, 108, 318), (57, 202, 205), (126, 224, 222), (126, 223, 224), (664, 305, 229, 230, 231, 226, 225, 223, 126), (377, 350, 349, 249, 252, 245, 253, 242, 243, 240, 241, 244, 239, 238, 254, 305, 664, 352, 127, 82, 54, 386, 385, 384, 383, 382, 393, 394, 392, 391, 389, 390, 388, 387, 378, 380, 381), (229, 305, 304, 235), (235, 304, 662, 233), (233, 662, 663, 206), (544, 553, 128, 690), (85, 663, 217, 218, 219, 220, 221, 215, 216, 213, 214, 212, 251, 248, 250, 246, 92), (126, 222, 202, 57), (85, 57, 205, 204, 203, 211, 210, 209, 208, 207, 206, 663), (395, 397, 396, 400, 399, 569, 570, 562, 563, 564), (310, 309, 308, 620, 621, 624, 630, 629, 628, 627, 626, 625, 614, 615, 616, 617, 618, 619, 611, 612, 613, 609, 610, 608, 631, 102, 41, 73, 108, 319), (71, 73, 41, 43), (22, 33, 677), (677, 33, 680), (680, 33, 683), (683, 33, 685), (685, 33, 687), (687, 33, 689), (189, 186, 68), (34, 18, 692, 693), (18, 78, 691, 692), (78, 65, 690, 691), (511, 505, 506, 504, 503, 501, 502, 500, 492, 693, 110, 119, 4, 508, 509, 510, 514, 513, 507, 512), (693, 492, 491, 497, 498, 499, 505, 511, 494, 493, 496, 495, 508, 4, 34)])
me_cube.polygons.foreach_set('material_index', [0, 0, 0, 0, 0, 0, 0, 0, 0, 0, 0, 0, 0, 0, 0, 0, 0, 0, 0, 0, 0, 0, 0, 0, 0, 0, 0, 0, 0, 0, 0, 0, 0, 0, 0, 0, 0, 0, 0, 0, 0, 0, 0, 0, 0, 0, 0, 0, 0, 0, 0, 0, 0, 0, 0, 0, 0, 0, 0, 0, 0, 0, 0, 0, 0, 1, 0, 0, 0, 0, 0, 0, 0, 0, 0, 0, 0, 0, 0, 0, 0, 0, 0, 0, 0, 0, 0, 0, 0, 0, 0, 0, 0, 0, 0, 0, 0, 0, 0, 0, 0, 0, 0, 0, 0, 0, 0, 0, 0, 0, 0, 0, 0, 0, 0, 0, 0, 0, 0, 0, 0, 0, 0, 0, 0, 0, 0, 0, 0, 0, 0, 0, 0, 0, 0, 0, 0, 0, 0, 0, 0, 0, 0, 0, 0, 0, 0, 0, 0, 0, 0, 0, 0, 0, 1, 1, 1, 1, 0, 1, 1, 1, 1, 1, 1, 1, 1, 1, 1, 1, 1, 0, 1, 1, 1, 1, 1, 1, 1, 1, 1, 1, 1, 1, 1, 1, 1, 1, 0, 0, 1, 1, 1, 1, 1, 1, 1, 1, 0, 1, 1, 1, 1, 1, 1, 1, 1, 1, 1, 1, 1, 1, 1, 1, 1, 1, 1, 1, 1, 1, 1, 1, 1, 1, 1, 1, 1, 1, 1, 1, 1, 1, 1, 1, 1, 1, 1, 1, 1, 1, 1, 1, 1, 1, 1, 1, 1, 1, 1, 1, 1, 1, 1, 1, 1, 1, 1, 1, 1, 1, 1, 1, 1, 1, 1, 1, 1, 1, 1, 1, 1, 1, 1, 1, 1, 1, 1, 1, 1, 1, 1, 1, 1, 1, 1, 1, 1, 1, 1, 1, 1, 1, 1, 1, 1, 1, 1, 1, 1, 1, 1, 1, 1, 1, 1, 1, 0, 0, 1, 1, 0, 1, 1, 1, 1, 1, 1, 1, 0, 0, 1, 1, 0, 1, 1, 1, 1, 1, 1, 1, 0, 0, 1, 1, 0, 1, 1, 1, 1, 1, 1, 1, 0, 0, 1, 0, 1, 1, 1, 1, 1, 1, 1, 1, 1, 1, 1, 1, 1, 1, 1, 1, 1, 1, 1, 1, 1, 1, 1, 1, 1, 1, 1, 0, 0, 0, 0, 0, 0, 0, 0, 0, 0, 0, 0, 0, 0, 0, 0, 0, 0, 0, 0, 0, 0, 0, 0, 0, 0, 0, 0, 0, 0, 0, 0, 0, 0, 0, 0, 0, 0, 0, 0, 0, 0, 0, 0, 0, 0, 0, 0, 0, 0, 0, 0, 0, 0, 0, 0, 0, 0, 0, 0, 0, 0, 0, 0, 0, 0, 0, 0, 0, 0, 0, 0, 0, 0, 0, 0, 0, 0, 0, 0, 0, 0, 0, 0, 0, 0, 0, 0, 0, 0, 0, 0, 0, 0, 0, 0, 1, 0, 0, 0, 0, 0, 0, 0, 0, 0, 0, 0, 0, 0, 0])
_uv = me_cube.uv_layers.new(name='UVMap')
_uv.uv.foreach_set('vector', [0.625, 0.6664, 0.625, 0.6603, 0.625, 0.6603, 0.625, 0.6664, 0.1349, 0.5169, 0.1349, 0.625, 0.125, 0.625, 0.125, 0.5169, 0.3649, 0.7439, 0.375, 0.7439, 0.375, 0.75, 0.3649, 0.75, 0.375, 0.7439, 0.625, 0.7439, 0.625, 0.75, 0.375, 0.75, 0.375, 0.006068, 0.625, 0.006068, 0.625, 0.0836, 0.375, 0.0836, 0.125, 0.6603, 0.125, 0.6664, 0.125, 0.6664, 0.125, 0.6603, 0.6351, 0.6603, 0.6875, 0.6603, 0.6875, 0.6664, 0.6351, 0.6664, 0.2995, 0.6603, 0.3125, 0.6603, 0.3125, 0.6664, 0.2995, 0.6664, 0.625, 0.2976, 0.625, 0.3, 0.625, 0.3072, 0.625, 0.3144, 0.625, 0.3168, 0.625, 0.3168, 0.625, 0.3368, 0.625, 0.3368, 0.625, 0.3392, 0.625, 0.3464, 0.625, 0.3536, 0.625, 0.356, 0.625, 0.3656, 0.625, 0.368, 0.625, 0.3752, 0.625, 0.3825, 0.625, 0.3849, 0.625, 0.4245, 0.625, 0.2599, 0.625, 0.2687, 0.625, 0.2711, 0.625, 0.2784, 0.625, 0.2856, 0.625, 0.288, 0.625, 0.288, 0.625, 0.2976, 0.625, 0.3656, 0.625, 0.3656, 0.625, 0.356, 0.625, 0.356, 0.625, 0.3552, 0.625, 0.352, 0.625, 0.3464, 0.625, 0.3408, 0.625, 0.3376, 0.625, 0.3368, 0.625, 0.3168, 0.625, 0.316, 0.625, 0.3128, 0.625, 0.3072, 0.625, 0.3016, 0.625, 0.2984, 0.625, 0.2976, 0.625, 0.288, 0.625, 0.2872, 0.625, 0.2839, 0.625, 0.2784, 0.625, 0.2728, 0.625, 0.2696, 0.625, 0.2687, 0.625, 0.2687, 0.625, 0.2599, 0.625, 0.2599, 0.625, 0.4245, 0.625, 0.4245, 0.625, 0.3849, 0.625, 0.3849, 0.625, 0.384, 0.625, 0.3808, 0.625, 0.3752, 0.625, 0.3697, 0.625, 0.3664, 0.2995, 0.7439, 0.3125, 0.7439, 0.3649, 0.7439, 0.3649, 0.75, 0.1349, 0.75, 0.1349, 0.7439, 0.375, 0.9901, 0.625, 0.9901, 0.625, 1.0, 0.375, 1.0, 0.375, 0.4245, 0.625, 0.4245, 0.625, 0.4375, 0.375, 0.4375, 0.2995, 0.5169, 0.3125, 0.5169, 0.3125, 0.625, 0.2995, 0.625, 0.3125, 0.5, 0.6875, 0.5, 0.625, 0.625, 0.375, 0.625, 0.3125, 0.625, 0.3125, 0.5169, 0.3649, 0.625, 0.375, 0.6603, 0.625, 0.6603, 0.625, 0.6664, 0.375, 0.6664, 0.3649, 0.6603, 0.375, 0.6603, 0.375, 0.6664, 0.3649, 0.6664, 0.875, 0.5169, 0.875, 0.5169, 0.875, 0.625, 0.875, 0.625, 0.875, 0.6064, 0.875, 0.6064, 0.875, 0.605, 0.875, 0.5995, 0.875, 0.5901, 0.875, 0.5806, 0.875, 0.5752, 0.875, 0.5738, 0.875, 0.5738, 0.875, 0.5574, 0.875, 0.5574, 0.875, 0.5561, 0.875, 0.5506, 0.875, 0.5411, 0.875, 0.5317, 0.875, 0.5262, 0.875, 0.5248, 0.875, 0.5248, 0.7005, 0.5169, 0.7005, 0.625, 0.6875, 0.625, 0.6875, 0.5169, 0.625, 0.25, 0.375, 0.25, 0.375, 0.25, 0.625, 0.25, 0.375, 0.08965, 0.625, 0.08965, 0.625, 0.1102, 0.375, 0.1102, 0.375, 0.0836, 0.625, 0.0836, 0.625, 0.0836, 0.375, 0.0836, 0.375, 0.2473, 0.625, 0.2473, 0.625, 0.25, 0.375, 0.25, 0.875, 0.5169, 0.8651, 0.5169, 0.8651, 0.5169, 0.875, 0.5169, 0.375, 0.0836, 0.625, 0.0836, 0.625, 0.08965, 0.375, 0.08965, 0.7801, 0.7439, 0.7704, 0.7439, 0.7704, 0.7439, 0.7801, 0.7439, 0.809, 0.7439, 0.8186, 0.7439, 0.8186, 0.7439, 0.809, 0.7439, 0.7802, 0.7439, 0.7802, 0.75, 0.7124, 0.75, 0.7124, 0.7439, 0.7232, 0.7439, 0.7015, 0.7439, 0.7024, 0.7439, 0.7224, 0.7439, 0.7512, 0.7439, 0.7416, 0.7439, 0.7416, 0.7439, 0.7512, 0.7439, 0.8651, 0.625, 0.875, 0.625, 0.875, 0.6603, 0.8651, 0.6603, 0.3649, 0.625, 0.375, 0.625, 0.375, 0.6603, 0.3649, 0.6603, 0.375, 0.625, 0.625, 0.625, 0.625, 0.6603, 0.375, 0.6603, 0.2995, 0.625, 0.3125, 0.625, 0.3125, 0.6603, 0.2995, 0.6603, 0.6351, 0.625, 0.6875, 0.625, 0.6875, 0.6603, 0.6351, 0.6603, 0.125, 0.625, 0.125, 0.6603, 0.125, 0.6603, 0.125, 0.6398, 0.625, 0.6593, 0.625, 0.6603, 0.625, 0.625, 0.625, 0.6313, 0.625, 0.6327, 0.625, 0.6369, 0.625, 0.6411, 0.625, 0.6425, 0.625, 0.6481, 0.625, 0.6495, 0.625, 0.6537, 0.625, 0.6579, 0.625, 0.625, 0.625, 0.625, 0.625, 0.6603, 0.625, 0.6603, 0.625, 0.6593, 0.625, 0.6593, 0.625, 0.6588, 0.625, 0.6569, 0.625, 0.6537, 0.625, 0.6504, 0.625, 0.6485, 0.625, 0.6481, 0.625, 0.6481, 0.625, 0.6425, 0.625, 0.6425, 0.625, 0.642, 0.625, 0.6401, 0.625, 0.6369, 0.625, 0.6336, 0.625, 0.6318, 0.625, 0.6313, 0.625, 0.6313, 0.8651, 0.5169, 0.875, 0.5169, 0.875, 0.625, 0.8651, 0.625, 0.875, 0.5169, 0.875, 0.5169, 0.875, 0.625, 0.875, 0.625, 0.375, 0.0836, 0.625, 0.0836, 0.625, 0.0836, 0.375, 0.0836, 0.125, 0.625, 0.125, 0.6603, 0.125, 0.6603, 0.125, 0.625, 0.625, 0.25, 0.375, 0.25, 0.375, 0.25, 0.625, 0.25, 0.125, 0.6603, 0.125, 0.6664, 0.125, 0.6664, 0.125, 0.6603, 0.875, 0.6603, 0.875, 0.625, 0.875, 0.625, 0.875, 0.6603, 0.1349, 0.6603, 0.2995, 0.6603, 0.2995, 0.6664, 0.1349, 0.6664, 0.1349, 0.5, 0.1349, 0.5169, 0.125, 0.5169, 0.125, 0.5, 0.625, 0.75, 0.625, 0.7439, 0.625, 0.7439, 0.625, 0.75, 0.375, 0.25, 0.625, 0.25, 0.625, 0.2599, 0.375, 0.2599, 0.7005, 0.6603, 0.8651, 0.6603, 0.8651, 0.6664, 0.7005, 0.6664, 0.125, 0.7439, 0.1349, 0.7439, 0.1349, 0.75, 0.125, 0.75, 0.125, 0.6603, 0.1349, 0.6603, 0.1349, 0.6664, 0.125, 0.6664, 0.875, 0.5169, 0.875, 0.5169, 0.875, 0.5169, 0.875, 0.5169, 0.875, 0.5169, 0.875, 0.5169, 0.875, 0.5169, 0.875, 0.5169, 0.875, 0.5169, 0.875, 0.5169, 0.875, 0.5169, 0.875, 0.5169, 0.875, 0.5169, 0.875, 0.5169, 0.875, 0.5169, 0.875, 0.5169, 0.875, 0.5169, 0.875, 0.5169, 0.875, 0.5169, 0.875, 0.5169, 0.875, 0.5169, 0.875, 0.5169, 0.875, 0.5169, 0.875, 0.5169, 0.875, 0.5169, 0.875, 0.5169, 0.875, 0.5169, 0.875, 0.5169, 0.875, 0.5169, 0.875, 0.5169, 0.875, 0.5169, 0.875, 0.5169, 0.875, 0.5169, 0.875, 0.5169, 0.125, 0.6664, 0.1349, 0.6664, 0.1349, 0.7439, 0.125, 0.7439, 0.2995, 0.6664, 0.3125, 0.6664, 0.3125, 0.7439, 0.2995, 0.7439, 0.6351, 0.6664, 0.6875, 0.6664, 0.6875, 0.7439, 0.6351, 0.7439, 0.375, 0.0, 0.625, 0.0, 0.625, 0.006068, 0.375, 0.006068, 0.375, 0.6664, 0.625, 0.6664, 0.625, 0.7439, 0.375, 0.7439, 0.3649, 0.6664, 0.375, 0.6664, 0.375, 0.7439, 0.3649, 0.7439, 0.7801, 0.7439, 0.7664, 0.7439, 0.7696, 0.7439, 0.7801, 0.7439, 0.125, 0.625, 0.125, 0.625, 0.125, 0.6064, 0.6875, 0.625, 0.6351, 0.625, 0.6875, 0.5169, 0.625, 0.8081, 0.625, 0.7985, 0.625, 0.7985, 0.625, 0.8081, 0.1969, 0.7188, 0.1969, 0.75, 0.3325, 0.75, 0.3325, 0.7188, 0.3325, 0.625, 0.3325, 0.5312, 0.3325, 0.5, 0.1969, 0.5, 0.1969, 0.5312, 0.1969, 0.625, 0.125, 0.5169, 0.125, 0.5169, 0.125, 0.5, 0.125, 0.5, 0.625, 0.2473, 0.625, 0.2331, 0.625, 0.2331, 0.625, 0.2473, 0.125, 0.625, 0.125, 0.625, 0.125, 0.5169, 0.125, 0.5169, 0.125, 0.5169, 0.125, 0.625, 0.125, 0.5738, 0.125, 0.5577, 0.625, 0.16, 0.625, 0.1599, 0.625, 0.1722, 0.625, 0.1721, 0.625, 0.0836, 0.625, 0.0836, 0.625, 0.0836, 0.625, 0.0836, 0.375, 0.125, 0.625, 0.125, 0.625, 0.1436, 0.375, 0.1436, 0.6351, 0.6603, 0.6351, 0.6664, 0.6351, 0.6664, 0.6351, 0.6603, 0.125, 0.5169, 0.125, 0.5169, 0.125, 0.5027, 0.2995, 0.5, 0.3125, 0.5, 0.3125, 0.5169, 0.2995, 0.5169, 0.625, 0.4375, 0.625, 0.4245, 0.625, 0.4245, 0.625, 0.4375, 0.6875, 0.6664, 0.7005, 0.6664, 0.7005, 0.7439, 0.6875, 0.7439, 0.125, 0.5169, 0.125, 0.5169, 0.125, 0.5248, 0.6875, 0.6603, 0.7005, 0.6603, 0.7005, 0.6664, 0.6875, 0.6664, 0.3125, 0.6664, 0.3649, 0.6664, 0.3649, 0.7439, 0.3125, 0.7439, 0.7801, 0.7439, 0.7696, 0.7439, 0.7704, 0.7439, 0.7801, 0.7439, 0.6875, 0.7439, 0.6875, 0.7439, 0.7005, 0.7439, 0.7005, 0.7439, 0.7, 0.7439, 0.6927, 0.7439, 0.8194, 0.7439, 0.8082, 0.7439, 0.809, 0.7439, 0.8186, 0.7439, 0.6875, 0.625, 0.7005, 0.625, 0.7005, 0.6603, 0.6875, 0.6603, 0.8651, 0.7439, 0.8651, 0.6664, 0.8651, 0.6664, 0.8651, 0.7439, 0.375, 0.2331, 0.625, 0.2331, 0.625, 0.2473, 0.375, 0.2473, 0.3125, 0.6603, 0.3649, 0.6603, 0.3649, 0.6664, 0.3125, 0.6664, 0.3125, 0.5, 0.375, 0.625, 0.3649, 0.625, 0.3125, 0.5169, 0.375, 0.75, 0.625, 0.75, 0.625, 0.7601, 0.375, 0.7601, 0.875, 0.6603, 0.875, 0.6603, 0.875, 0.6603, 0.875, 0.6603, 0.625, 0.25, 0.625, 0.25, 0.625, 0.25, 0.625, 0.25, 0.6351, 0.6313, 0.6351, 0.625, 0.6351, 0.6603, 0.6351, 0.6593, 0.6351, 0.6579, 0.6351, 0.6537, 0.6351, 0.6495, 0.6351, 0.6481, 0.6351, 0.6425, 0.6351, 0.6411, 0.6351, 0.6369, 0.6351, 0.6327, 0.6351, 0.6481, 0.6351, 0.6485, 0.6351, 0.6504, 0.6351, 0.6537, 0.6351, 0.6569, 0.6351, 0.6588, 0.6351, 0.6593, 0.6351, 0.6593, 0.6351, 0.6603, 0.6351, 0.6603, 0.6351, 0.625, 0.6351, 0.625, 0.6351, 0.6313, 0.6351, 0.6313, 0.6351, 0.6318, 0.6351, 0.6336, 0.6351, 0.6369, 0.6351, 0.6401, 0.6351, 0.642, 0.6351, 0.6425, 0.6351, 0.6425, 0.6351, 0.6481, 0.625, 0.2599, 0.625, 0.4245, 0.375, 0.4245, 0.375, 0.2599, 0.1349, 0.5169, 0.2995, 0.5169, 0.2995, 0.625, 0.1349, 0.625, 0.8651, 0.625, 0.7005, 0.625, 0.7005, 0.5169, 0.8651, 0.5169, 0.1349, 0.5, 0.2995, 0.5, 0.2995, 0.5169, 0.1349, 0.5169, 0.1349, 0.6664, 0.2995, 0.6664, 0.2995, 0.7439, 0.1349, 0.7439, 0.1349, 0.625, 0.2995, 0.625, 0.2995, 0.6603, 0.1349, 0.6603, 0.8651, 0.6603, 0.7005, 0.6603, 0.7005, 0.625, 0.8651, 0.625, 0.125, 0.625, 0.1349, 0.625, 0.1349, 0.6603, 0.125, 0.6603, 0.3125, 0.625, 0.3649, 0.625, 0.3649, 0.6603, 0.3125, 0.6603, 0.8651, 0.7439, 0.875, 0.7439, 0.875, 0.75, 0.8651, 0.75, 0.625, 0.8374, 0.625, 0.8514, 0.625, 0.8233, 0.8651, 0.6603, 0.875, 0.6603, 0.875, 0.6664, 0.8651, 0.6664, 0.875, 0.6664, 0.875, 0.6603, 0.875, 0.6603, 0.875, 0.6664, 0.875, 0.6603, 0.875, 0.625, 0.875, 0.625, 0.875, 0.6603, 0.875, 0.6664, 0.875, 0.6603, 0.875, 0.6603, 0.875, 0.6664, 0.8651, 0.5169, 0.7005, 0.5169, 0.7005, 0.5, 0.8651, 0.5, 0.7802, 0.7439, 0.8651, 0.7439, 0.8651, 0.75, 0.7802, 0.75, 0.8651, 0.6664, 0.875, 0.6664, 0.875, 0.7439, 0.8651, 0.7439, 0.6351, 0.625, 0.625, 0.625, 0.6875, 0.5, 0.6875, 0.5169, 0.875, 0.625, 0.875, 0.5169, 0.875, 0.5169, 0.875, 0.625, 0.875, 0.5169, 0.875, 0.5169, 0.875, 0.5, 0.875, 0.5, 0.875, 0.5027, 0.875, 0.5, 0.875, 0.5, 0.875, 0.5169, 0.875, 0.5169, 0.8651, 0.5, 0.875, 0.5, 0.875, 0.5169, 0.8651, 0.5169, 0.625, 0.8374, 0.625, 0.8233, 0.625, 0.8177, 0.625, 0.6664, 0.6351, 0.6664, 0.6351, 0.7439, 0.625, 0.7439, 0.625, 0.625, 0.6351, 0.625, 0.6351, 0.6603, 0.625, 0.6603, 0.625, 0.7439, 0.6351, 0.7439, 0.6351, 0.75, 0.625, 0.75, 0.625, 0.6603, 0.6351, 0.6603, 0.6351, 0.6664, 0.625, 0.6664, 0.7005, 0.5, 0.7005, 0.5169, 0.6875, 0.5169, 0.6875, 0.5, 0.625, 0.8514, 0.625, 0.8374, 0.625, 0.857, 0.6717, 0.7439, 0.6875, 0.7439, 0.6875, 0.7439, 0.6855, 0.7439, 0.6831, 0.7439, 0.6735, 0.7439, 0.625, 0.6826, 0.625, 0.6882, 0.625, 0.6882, 0.625, 0.6896, 0.625, 0.6938, 0.625, 0.698, 0.625, 0.6994, 0.625, 0.7109, 0.625, 0.7123, 0.625, 0.7165, 0.625, 0.7207, 0.625, 0.7221, 0.625, 0.7277, 0.625, 0.7291, 0.625, 0.7333, 0.625, 0.7375, 0.625, 0.7389, 0.625, 0.7439, 0.625, 0.6664, 0.625, 0.6714, 0.625, 0.6728, 0.625, 0.677, 0.625, 0.6812, 0.625, 0.6826, 0.625, 0.6882, 0.625, 0.6826, 0.625, 0.6821, 0.625, 0.6802, 0.625, 0.677, 0.625, 0.6737, 0.625, 0.6719, 0.625, 0.6714, 0.625, 0.6714, 0.625, 0.6664, 0.625, 0.6664, 0.625, 0.7439, 0.625, 0.7439, 0.625, 0.7389, 0.625, 0.7389, 0.625, 0.7384, 0.625, 0.7365, 0.625, 0.7333, 0.625, 0.73, 0.625, 0.7282, 0.625, 0.7277, 0.625, 0.7277, 0.625, 0.7221, 0.625, 0.7221, 0.625, 0.7216, 0.625, 0.7197, 0.625, 0.7165, 0.625, 0.7133, 0.625, 0.7114, 0.625, 0.7109, 0.625, 0.7109, 0.625, 0.6994, 0.625, 0.6994, 0.625, 0.6989, 0.625, 0.697, 0.625, 0.6938, 0.625, 0.6905, 0.625, 0.6886, 0.8563, 0.5169, 0.8651, 0.5169, 0.7005, 0.5169, 0.7401, 0.5169, 0.7425, 0.5169, 0.7498, 0.5169, 0.757, 0.5169, 0.7594, 0.5169, 0.769, 0.5169, 0.7714, 0.5169, 0.7786, 0.5169, 0.7858, 0.5169, 0.7882, 0.5169, 0.7882, 0.5169, 0.8082, 0.5169, 0.8082, 0.5169, 0.8106, 0.5169, 0.8178, 0.5169, 0.825, 0.5169, 0.8274, 0.5169, 0.837, 0.5169, 0.8394, 0.5169, 0.8466, 0.5169, 0.8539, 0.5169, 0.7594, 0.5169, 0.7586, 0.5169, 0.7553, 0.5169, 0.7498, 0.5169, 0.7442, 0.5169, 0.741, 0.5169, 0.7401, 0.5169, 0.7401, 0.5169, 0.7005, 0.5169, 0.7005, 0.5169, 0.8651, 0.5169, 0.8651, 0.5169, 0.8563, 0.5169, 0.8563, 0.5169, 0.8554, 0.5169, 0.8522, 0.5169, 0.8466, 0.5169, 0.8411, 0.5169, 0.8378, 0.5169, 0.837, 0.5169, 0.837, 0.5169, 0.8274, 0.5169, 0.8274, 0.5169, 0.8266, 0.5169, 0.8234, 0.5169, 0.8178, 0.5169, 0.8122, 0.5169, 0.809, 0.5169, 0.8082, 0.5169, 0.7882, 0.5169, 0.7874, 0.5169, 0.7842, 0.5169, 0.7786, 0.5169, 0.773, 0.5169, 0.7698, 0.5169, 0.769, 0.5169, 0.769, 0.5169, 0.7594, 0.5169, 0.7005, 0.5169, 0.6875, 0.5169, 0.6875, 0.5169, 0.7005, 0.5169, 0.625, 0.25, 0.625, 0.2473, 0.625, 0.2473, 0.625, 0.25, 0.625, 0.2599, 0.625, 0.25, 0.625, 0.25, 0.625, 0.2599, 0.625, 0.0836, 0.625, 0.006068, 0.625, 0.006068, 0.625, 0.0836, 0.625, 0.006068, 0.625, 0.0, 0.625, 0.0, 0.625, 0.006068, 0.6875, 0.5169, 0.6351, 0.625, 0.6351, 0.625, 0.6875, 0.5169, 0.625, 0.2252, 0.625, 0.2331, 0.625, 0.2331, 0.625, 0.2252, 0.625, 1.0, 0.625, 0.9901, 0.625, 0.9901, 0.625, 1.0, 0.875, 0.625, 0.875, 0.6286, 0.875, 0.63, 0.875, 0.625, 0.875, 0.625, 0.875, 0.6603, 0.875, 0.6603, 0.875, 0.6566, 0.875, 0.6566, 0.875, 0.6561, 0.875, 0.6542, 0.875, 0.651, 0.875, 0.6477, 0.875, 0.6459, 0.875, 0.6454, 0.875, 0.6454, 0.875, 0.6398, 0.875, 0.6398, 0.875, 0.6393, 0.875, 0.6374, 0.875, 0.6342, 0.875, 0.6309, 0.875, 0.6291, 0.875, 0.6286, 0.875, 0.6286, 0.625, 0.1477, 0.625, 0.1477, 0.625, 0.1599, 0.625, 0.16, 0.625, 0.1762, 0.625, 0.1762, 0.625, 0.1926, 0.625, 0.1924, 0.6351, 0.6826, 0.6351, 0.6812, 0.6351, 0.677, 0.6351, 0.6728, 0.6351, 0.6714, 0.6351, 0.6664, 0.6351, 0.7439, 0.6351, 0.7389, 0.6351, 0.7375, 0.6351, 0.7333, 0.6351, 0.7291, 0.6351, 0.7277, 0.6351, 0.7221, 0.6351, 0.7207, 0.6351, 0.7165, 0.6351, 0.7123, 0.6351, 0.7109, 0.6351, 0.7109, 0.6351, 0.6994, 0.6351, 0.6994, 0.6351, 0.698, 0.6351, 0.6938, 0.6351, 0.6896, 0.6351, 0.6882, 0.6351, 0.6882, 0.6351, 0.6826, 0.6351, 0.7282, 0.6351, 0.73, 0.6351, 0.7333, 0.6351, 0.7365, 0.6351, 0.7384, 0.6351, 0.7389, 0.6351, 0.7389, 0.6351, 0.7439, 0.6351, 0.7439, 0.6351, 0.6664, 0.6351, 0.6664, 0.6351, 0.6714, 0.6351, 0.6714, 0.6351, 0.6719, 0.6351, 0.6737, 0.6351, 0.677, 0.6351, 0.6802, 0.6351, 0.6821, 0.6351, 0.6826, 0.6351, 0.6882, 0.6351, 0.6886, 0.6351, 0.6905, 0.6351, 0.6938, 0.6351, 0.697, 0.6351, 0.6989, 0.6351, 0.6994, 0.6351, 0.7109, 0.6351, 0.7114, 0.6351, 0.7133, 0.6351, 0.7165, 0.6351, 0.7197, 0.6351, 0.7216, 0.6351, 0.7221, 0.6351, 0.7221, 0.6351, 0.7277, 0.6351, 0.7277, 0.8651, 0.6603, 0.875, 0.6603, 0.875, 0.6603, 0.8651, 0.6603, 0.625, 0.8914, 0.625, 0.9188, 0.625, 0.9156, 0.625, 0.8946, 0.625, 0.8274, 0.625, 0.8265, 0.625, 0.8482, 0.625, 0.8474, 0.625, 0.9332, 0.625, 0.9444, 0.625, 0.9436, 0.625, 0.934, 0.625, 0.8666, 0.625, 0.8762, 0.625, 0.8762, 0.625, 0.8666, 0.625, 0.934, 0.625, 0.9436, 0.625, 0.9436, 0.625, 0.934, 0.625, 0.7601, 0.625, 0.75, 0.625, 0.75, 0.625, 0.7601, 0.625, 0.08965, 0.625, 0.0836, 0.625, 0.0836, 0.625, 0.08965, 0.8651, 0.6664, 0.8651, 0.6603, 0.8651, 0.6603, 0.8651, 0.6664, 0.625, 0.0836, 0.625, 0.0836, 0.625, 0.0836, 0.625, 0.0836, 0.625, 0.625, 0.6875, 0.5, 0.6875, 0.5, 0.625, 0.625, 0.798, 0.5525, 0.6911, 0.5525, 0.6911, 0.625, 0.798, 0.625, 0.375, 0.327, 0.375, 0.4339, 0.625, 0.4339, 0.625, 0.327, 0.798, 0.625, 0.6911, 0.625, 0.6911, 0.6975, 0.798, 0.6975, 0.625, 0.923, 0.625, 0.8161, 0.375, 0.8161, 0.375, 0.923, 0.125, 0.5, 0.125, 0.5169, 0.125, 0.5027, 0.125, 0.5, 0.3089, 0.75, 0.3089, 0.7188, 0.3089, 0.625, 0.3089, 0.5312, 0.3089, 0.5, 0.202, 0.5, 0.202, 0.5312, 0.202, 0.625, 0.202, 0.7188, 0.202, 0.75, 0.798, 0.7394, 0.6911, 0.7394, 0.6911, 0.75, 0.798, 0.75, 0.6911, 0.5107, 0.6911, 0.5525, 0.798, 0.5525, 0.798, 0.5107, 0.798, 0.6975, 0.6911, 0.6975, 0.6911, 0.7394, 0.798, 0.7394, 0.6911, 0.5, 0.6911, 0.5107, 0.798, 0.5107, 0.798, 0.5, 0.798, 0.5525, 0.6911, 0.5525, 0.6911, 0.625, 0.798, 0.625, 0.375, 0.4339, 0.625, 0.4339, 0.625, 0.327, 0.375, 0.327, 0.798, 0.625, 0.6911, 0.625, 0.6911, 0.6975, 0.798, 0.6975, 0.625, 0.923, 0.625, 0.8161, 0.375, 0.8161, 0.375, 0.923, 0.3089, 0.75, 0.3089, 0.5, 0.202, 0.5, 0.202, 0.75, 0.202, 0.7188, 0.202, 0.75, 0.3089, 0.75, 0.3089, 0.7188, 0.3089, 0.625, 0.3089, 0.5312, 0.3089, 0.5, 0.202, 0.5, 0.202, 0.5312, 0.202, 0.56, 0.202, 0.5901, 0.202, 0.625, 0.798, 0.7394, 0.6911, 0.7394, 0.6911, 0.75, 0.798, 0.75, 0.625, 0.2252, 0.625, 0.2252, 0.625, 0.1924, 0.625, 0.1926, 0.6911, 0.5107, 0.6911, 0.5525, 0.798, 0.5525, 0.798, 0.5107, 0.798, 0.6975, 0.6911, 0.6975, 0.6911, 0.7394, 0.798, 0.7394, 0.6911, 0.5, 0.6911, 0.5107, 0.798, 0.5107, 0.798, 0.5, 0.798, 0.5525, 0.6911, 0.5525, 0.6911, 0.625, 0.798, 0.625, 0.625, 0.327, 0.375, 0.327, 0.375, 0.4339, 0.625, 0.4339, 0.798, 0.625, 0.6911, 0.625, 0.6911, 0.6975, 0.798, 0.6975, 0.375, 0.8161, 0.375, 0.923, 0.625, 0.923, 0.625, 0.8161, 0.202, 0.7188, 0.202, 0.75, 0.3089, 0.75, 0.3089, 0.7188, 0.3089, 0.625, 0.3089, 0.5312, 0.3089, 0.5, 0.202, 0.5, 0.202, 0.5312, 0.202, 0.625, 0.798, 0.7394, 0.6911, 0.7394, 0.6911, 0.75, 0.798, 0.75, 0.798, 0.5525, 0.798, 0.5107, 0.6911, 0.5107, 0.6911, 0.5525, 0.798, 0.6975, 0.6911, 0.6975, 0.6911, 0.7394, 0.798, 0.7394, 0.798, 0.5107, 0.798, 0.5, 0.6911, 0.5, 0.6911, 0.5107, 0.798, 0.5525, 0.6911, 0.5525, 0.6911, 0.625, 0.798, 0.625, 0.625, 0.327, 0.375, 0.327, 0.375, 0.4339, 0.625, 0.4339, 0.798, 0.625, 0.6911, 0.625, 0.6911, 0.6975, 0.798, 0.6975, 0.375, 0.8161, 0.375, 0.923, 0.625, 0.923, 0.625, 0.8161, 0.375, 0.2252, 0.625, 0.2252, 0.625, 0.2331, 0.375, 0.2331, 0.7005, 0.6664, 0.8651, 0.6664, 0.8651, 0.7439, 0.7802, 0.7439, 0.7005, 0.7439, 0.798, 0.7394, 0.6911, 0.7394, 0.6911, 0.75, 0.798, 0.75, 0.798, 0.5525, 0.798, 0.5107, 0.6911, 0.5107, 0.6911, 0.5525, 0.798, 0.6975, 0.6911, 0.6975, 0.6911, 0.7394, 0.798, 0.7394, 0.798, 0.5107, 0.798, 0.5, 0.6911, 0.5, 0.6911, 0.5107, 0.8162, 0.5525, 0.6843, 0.5525, 0.6843, 0.625, 0.8162, 0.625, 0.375, 0.3088, 0.375, 0.4407, 0.625, 0.4407, 0.625, 0.3088, 0.8162, 0.625, 0.6843, 0.625, 0.6843, 0.6975, 0.8162, 0.6975, 0.625, 0.9412, 0.625, 0.8093, 0.375, 0.8093, 0.375, 0.9412, 0.625, 0.1102, 0.625, 0.1102, 0.625, 0.08965, 0.625, 0.08965, 0.625, 0.09343, 0.625, 0.09343, 0.625, 0.09483, 0.625, 0.09903, 0.625, 0.1032, 0.625, 0.1046, 0.1837, 0.7188, 0.1837, 0.75, 0.3134, 0.75, 0.3134, 0.7188, 0.3134, 0.625, 0.3134, 0.5312, 0.3134, 0.5, 0.1837, 0.5, 0.1837, 0.5312, 0.1837, 0.625, 0.8162, 0.7394, 0.6843, 0.7394, 0.6843, 0.75, 0.8162, 0.75, 0.6843, 0.5107, 0.6843, 0.5525, 0.8162, 0.5525, 0.8162, 0.5107, 0.8162, 0.6975, 0.6843, 0.6975, 0.6843, 0.7394, 0.8162, 0.7394, 0.6843, 0.5, 0.6843, 0.5107, 0.8162, 0.5107, 0.8162, 0.5, 0.8162, 0.5525, 0.6843, 0.5525, 0.6843, 0.625, 0.8162, 0.625, 0.375, 0.4407, 0.625, 0.4407, 0.625, 0.3088, 0.375, 0.3088, 0.8162, 0.625, 0.6843, 0.625, 0.6843, 0.6975, 0.8162, 0.6975, 0.625, 0.9412, 0.625, 0.8093, 0.375, 0.8093, 0.375, 0.9412, 0.3157, 0.75, 0.3157, 0.7188, 0.3157, 0.625, 0.3157, 0.5312, 0.3157, 0.5, 0.1838, 0.5, 0.1838, 0.5312, 0.1838, 0.625, 0.1838, 0.7188, 0.1838, 0.75, 0.8162, 0.7394, 0.6843, 0.7394, 0.6843, 0.75, 0.8162, 0.75, 0.6843, 0.5107, 0.6843, 0.5525, 0.8162, 0.5525, 0.8162, 0.5107, 0.8162, 0.6975, 0.6843, 0.6975, 0.6843, 0.7394, 0.8162, 0.7394, 0.6843, 0.5, 0.6843, 0.5107, 0.8162, 0.5107, 0.8162, 0.5, 0.8162, 0.5525, 0.6843, 0.5525, 0.6843, 0.625, 0.8162, 0.625, 0.375, 0.3088, 0.375, 0.4407, 0.625, 0.4407, 0.625, 0.3088, 0.8162, 0.625, 0.6843, 0.625, 0.6843, 0.6975, 0.8162, 0.6975, 0.375, 0.8093, 0.375, 0.9412, 0.625, 0.9412, 0.625, 0.8093, 0.3157, 0.75, 0.3157, 0.7188, 0.3157, 0.625, 0.3157, 0.5312, 0.3157, 0.5, 0.1838, 0.5, 0.1838, 0.5312, 0.1838, 0.625, 0.1838, 0.7188, 0.1838, 0.75, 0.8162, 0.7394, 0.6843, 0.7394, 0.6843, 0.75, 0.8162, 0.75, 0.6843, 0.5107, 0.6843, 0.5525, 0.8162, 0.5525, 0.8162, 0.5107, 0.8162, 0.6975, 0.6843, 0.6975, 0.6843, 0.7394, 0.8162, 0.7394, 0.6843, 0.5, 0.6843, 0.5107, 0.8162, 0.5107, 0.8162, 0.5, 0.8162, 0.5525, 0.6843, 0.5525, 0.6843, 0.625, 0.8162, 0.625, 0.375, 0.3088, 0.375, 0.4407, 0.625, 0.4407, 0.625, 0.3088, 0.8162, 0.625, 0.6843, 0.625, 0.6843, 0.6975, 0.8162, 0.6975, 0.625, 0.9412, 0.625, 0.8093, 0.375, 0.8093, 0.375, 0.9412, 0.3157, 0.75, 0.3157, 0.7188, 0.3157, 0.625, 0.3157, 0.5312, 0.3157, 0.5, 0.1838, 0.5, 0.1838, 0.5312, 0.1838, 0.625, 0.1838, 0.7188, 0.1838, 0.75, 0.8162, 0.7394, 0.6843, 0.7394, 0.6843, 0.75, 0.8162, 0.75, 0.6843, 0.5107, 0.6843, 0.5525, 0.8162, 0.5525, 0.8162, 0.5107, 0.8162, 0.6975, 0.6843, 0.6975, 0.6843, 0.7394, 0.8162, 0.7394, 0.6843, 0.5, 0.6843, 0.5107, 0.8162, 0.5107, 0.8162, 0.5, 0.8162, 0.5525, 0.6843, 0.5525, 0.6843, 0.625, 0.8162, 0.625, 0.375, 0.4407, 0.625, 0.4407, 0.625, 0.3088, 0.375, 0.3088, 0.8162, 0.625, 0.6843, 0.625, 0.6843, 0.6975, 0.8162, 0.6975, 0.625, 0.9412, 0.625, 0.8093, 0.375, 0.8093, 0.375, 0.9412, 0.3157, 0.75, 0.3157, 0.7188, 0.3157, 0.625, 0.3157, 0.5312, 0.3157, 0.5, 0.1838, 0.5, 0.1838, 0.5312, 0.1838, 0.625, 0.1838, 0.7188, 0.1838, 0.75, 0.8162, 0.7394, 0.6843, 0.7394, 0.6843, 0.75, 0.8162, 0.75, 0.6843, 0.5107, 0.6843, 0.5525, 0.8162, 0.5525, 0.8162, 0.5107, 0.8162, 0.6975, 0.6843, 0.6975, 0.6843, 0.7394, 0.8162, 0.7394, 0.6843, 0.5, 0.6843, 0.5107, 0.8162, 0.5107, 0.8162, 0.5, 0.8162, 0.5525, 0.6843, 0.5525, 0.6843, 0.625, 0.8162, 0.625, 0.375, 0.3088, 0.375, 0.4407, 0.625, 0.4407, 0.625, 0.3088, 0.8162, 0.625, 0.6843, 0.625, 0.6843, 0.6975, 0.8162, 0.6975, 0.625, 0.9412, 0.625, 0.8093, 0.375, 0.8093, 0.375, 0.9412, 0.3157, 0.75, 0.3157, 0.7188, 0.3157, 0.625, 0.3157, 0.5312, 0.3157, 0.5, 0.1838, 0.5, 0.1838, 0.5312, 0.1838, 0.625, 0.1838, 0.7188, 0.1838, 0.75, 0.8162, 0.7394, 0.6843, 0.7394, 0.6843, 0.75, 0.8162, 0.75, 0.6843, 0.5107, 0.6843, 0.5525, 0.8162, 0.5525, 0.8162, 0.5107, 0.8162, 0.6975, 0.6843, 0.6975, 0.6843, 0.7394, 0.8162, 0.7394, 0.6843, 0.5, 0.6843, 0.5107, 0.8162, 0.5107, 0.8162, 0.5, 0.6815, 0.5525, 0.6815, 0.625, 0.8171, 0.625, 0.8171, 0.5525, 0.375, 0.3079, 0.375, 0.4435, 0.625, 0.4435, 0.625, 0.3079, 0.6815, 0.625, 0.6815, 0.6975, 0.8171, 0.6975, 0.8171, 0.625, 0.625, 0.9421, 0.625, 0.8065, 0.375, 0.8065, 0.375, 0.9421, 0.6815, 0.7394, 0.6815, 0.75, 0.8171, 0.75, 0.8171, 0.7394, 0.6815, 0.5525, 0.8171, 0.5525, 0.8171, 0.5107, 0.6815, 0.5107, 0.6815, 0.6975, 0.6815, 0.7394, 0.8171, 0.7394, 0.8171, 0.6975, 0.6815, 0.5107, 0.8171, 0.5107, 0.8171, 0.5, 0.6815, 0.5, 0.6675, 0.5525, 0.6675, 0.625, 0.8031, 0.625, 0.8031, 0.5525, 0.625, 0.4575, 0.625, 0.3219, 0.375, 0.3219, 0.375, 0.4575, 0.6675, 0.625, 0.6675, 0.6975, 0.8031, 0.6975, 0.8031, 0.625, 0.375, 0.7925, 0.375, 0.9281, 0.625, 0.9281, 0.625, 0.7925, 0.1829, 0.75, 0.3185, 0.75, 0.3185, 0.5, 0.1829, 0.5, 0.1829, 0.5312, 0.1829, 0.625, 0.1829, 0.7188, 0.1829, 0.726, 0.8031, 0.75, 0.8031, 0.7394, 0.6675, 0.7394, 0.6675, 0.75, 0.6675, 0.5525, 0.8031, 0.5525, 0.8031, 0.5107, 0.6675, 0.5107, 0.8031, 0.7394, 0.8031, 0.6975, 0.6675, 0.6975, 0.6675, 0.7394, 0.6675, 0.5107, 0.8031, 0.5107, 0.8031, 0.5, 0.6675, 0.5, 0.8171, 0.625, 0.8171, 0.5525, 0.6815, 0.5525, 0.6815, 0.625, 0.625, 0.4435, 0.625, 0.3079, 0.375, 0.3079, 0.375, 0.4435, 0.8171, 0.6975, 0.8171, 0.625, 0.6815, 0.625, 0.6815, 0.6975, 0.375, 0.9421, 0.625, 0.9421, 0.625, 0.8065, 0.375, 0.8065, 0.1969, 0.7188, 0.1969, 0.7254, 0.1969, 0.75, 0.3325, 0.75, 0.3325, 0.5, 0.1969, 0.5, 0.1969, 0.5312, 0.1969, 0.5568, 0.1969, 0.625, 0.8171, 0.75, 0.8171, 0.7394, 0.6815, 0.7394, 0.6815, 0.75, 0.6815, 0.5525, 0.8171, 0.5525, 0.8171, 0.5107, 0.6815, 0.5107, 0.8171, 0.7394, 0.8171, 0.6975, 0.6815, 0.6975, 0.6815, 0.7394, 0.6815, 0.5107, 0.8171, 0.5107, 0.8171, 0.5, 0.6815, 0.5, 0.8031, 0.625, 0.8031, 0.5525, 0.6675, 0.5525, 0.6675, 0.625, 0.625, 0.4575, 0.625, 0.3219, 0.375, 0.3219, 0.375, 0.4575, 0.8031, 0.6975, 0.8031, 0.625, 0.6675, 0.625, 0.6675, 0.6975, 0.375, 0.9281, 0.625, 0.9281, 0.625, 0.7925, 0.375, 0.7925, 0.1829, 0.7188, 0.1829, 0.75, 0.3185, 0.75, 0.3185, 0.7188, 0.3185, 0.625, 0.3185, 0.5312, 0.3185, 0.5, 0.1829, 0.5, 0.1829, 0.5312, 0.1829, 0.625, 0.8031, 0.75, 0.8031, 0.7394, 0.6675, 0.7394, 0.6675, 0.75, 0.6675, 0.5525, 0.8031, 0.5525, 0.8031, 0.5107, 0.6675, 0.5107, 0.8031, 0.7394, 0.8031, 0.6975, 0.6675, 0.6975, 0.6675, 0.7394, 0.6675, 0.5107, 0.8031, 0.5107, 0.8031, 0.5, 0.6675, 0.5, 0.8171, 0.625, 0.8171, 0.5525, 0.6815, 0.5525, 0.6815, 0.625, 0.625, 0.4435, 0.625, 0.3079, 0.375, 0.3079, 0.375, 0.4435, 0.8171, 0.6975, 0.8171, 0.625, 0.6815, 0.625, 0.6815, 0.6975, 0.375, 0.9421, 0.625, 0.9421, 0.625, 0.8065, 0.375, 0.8065, 0.1969, 0.7188, 0.1969, 0.75, 0.3325, 0.75, 0.3325, 0.7188, 0.3325, 0.625, 0.3325, 0.5312, 0.3325, 0.5, 0.1969, 0.5, 0.1969, 0.5312, 0.1969, 0.625, 0.8171, 0.75, 0.8171, 0.7394, 0.6815, 0.7394, 0.6815, 0.75, 0.6815, 0.5525, 0.8171, 0.5525, 0.8171, 0.5107, 0.6815, 0.5107, 0.8171, 0.7394, 0.8171, 0.6975, 0.6815, 0.6975, 0.6815, 0.7394, 0.6815, 0.5107, 0.8171, 0.5107, 0.8171, 0.5, 0.6815, 0.5, 0.8031, 0.625, 0.8031, 0.5525, 0.6675, 0.5525, 0.6675, 0.625, 0.625, 0.4575, 0.625, 0.3219, 0.375, 0.3219, 0.375, 0.4575, 0.8031, 0.6975, 0.8031, 0.625, 0.6675, 0.625, 0.6675, 0.6975, 0.375, 0.7925, 0.375, 0.9281, 0.625, 0.9281, 0.625, 0.7925, 0.1829, 0.7188, 0.1829, 0.75, 0.3185, 0.75, 0.3185, 0.7188, 0.3185, 0.625, 0.3185, 0.5312, 0.3185, 0.5, 0.1829, 0.5, 0.1829, 0.5312, 0.1829, 0.625, 0.8031, 0.75, 0.8031, 0.7394, 0.6675, 0.7394, 0.6675, 0.75, 0.6675, 0.5525, 0.8031, 0.5525, 0.8031, 0.5107, 0.6675, 0.5107, 0.8031, 0.7394, 0.8031, 0.6975, 0.6675, 0.6975, 0.6675, 0.7394, 0.6675, 0.5107, 0.8031, 0.5107, 0.8031, 0.5, 0.6675, 0.5, 0.8163, 0.625, 0.8163, 0.5525, 0.6866, 0.5525, 0.6866, 0.625, 0.625, 0.4384, 0.625, 0.3087, 0.375, 0.3087, 0.375, 0.4384, 0.8163, 0.6975, 0.8163, 0.625, 0.6866, 0.625, 0.6866, 0.6975, 0.375, 0.9413, 0.625, 0.9413, 0.625, 0.8116, 0.375, 0.8116, 0.625, 0.1116, 0.625, 0.1116, 0.625, 0.1102, 0.625, 0.1102, 0.375, 0.1116, 0.625, 0.1116, 0.625, 0.1158, 0.375, 0.1158, 0.1977, 0.7188, 0.1977, 0.75, 0.3274, 0.75, 0.3274, 0.7188, 0.3274, 0.625, 0.3274, 0.5312, 0.3274, 0.5, 0.1977, 0.5, 0.1977, 0.5312, 0.1977, 0.625, 0.8163, 0.75, 0.8163, 0.7394, 0.6866, 0.7394, 0.6866, 0.75, 0.375, 0.1102, 0.625, 0.1102, 0.625, 0.1116, 0.375, 0.1116, 0.6866, 0.5525, 0.8163, 0.5525, 0.8163, 0.5107, 0.6866, 0.5107, 0.8163, 0.7394, 0.8163, 0.6975, 0.6866, 0.6975, 0.6866, 0.7394, 0.6866, 0.5107, 0.8163, 0.5107, 0.8163, 0.5, 0.6866, 0.5, 0.8023, 0.625, 0.8023, 0.5525, 0.6726, 0.5525, 0.6726, 0.625, 0.625, 0.4524, 0.625, 0.3227, 0.375, 0.3227, 0.375, 0.4524, 0.8023, 0.6975, 0.8023, 0.625, 0.6726, 0.625, 0.6726, 0.6975, 0.375, 0.9273, 0.625, 0.9273, 0.625, 0.7976, 0.375, 0.7976, 0.375, 0.1158, 0.625, 0.1158, 0.625, 0.1174, 0.375, 0.1174, 0.625, 0.1174, 0.625, 0.1174, 0.625, 0.1158, 0.625, 0.1158, 0.1837, 0.7188, 0.1837, 0.75, 0.3134, 0.75, 0.3134, 0.7188, 0.3134, 0.625, 0.3134, 0.5312, 0.3134, 0.5, 0.1837, 0.5, 0.1837, 0.5312, 0.1837, 0.625, 0.8023, 0.75, 0.8023, 0.7394, 0.6726, 0.7394, 0.6726, 0.75, 0.625, 0.1158, 0.625, 0.1158, 0.625, 0.1116, 0.625, 0.1116, 0.6726, 0.5525, 0.8023, 0.5525, 0.8023, 0.5107, 0.6726, 0.5107, 0.8023, 0.7394, 0.8023, 0.6975, 0.6726, 0.6975, 0.6726, 0.7394, 0.6726, 0.5107, 0.8023, 0.5107, 0.8023, 0.5, 0.6726, 0.5, 0.8163, 0.625, 0.8163, 0.5525, 0.6866, 0.5525, 0.6866, 0.625, 0.625, 0.4384, 0.625, 0.3087, 0.375, 0.3087, 0.375, 0.4384, 0.8163, 0.6975, 0.8163, 0.625, 0.6866, 0.625, 0.6866, 0.6975, 0.375, 0.8116, 0.375, 0.9413, 0.625, 0.9413, 0.625, 0.8116, 0.625, 0.1187, 0.625, 0.1187, 0.625, 0.1174, 0.625, 0.1174, 0.375, 0.1187, 0.625, 0.1187, 0.625, 0.12, 0.375, 0.12, 0.1977, 0.7188, 0.1977, 0.75, 0.3274, 0.75, 0.3274, 0.7188, 0.3274, 0.625, 0.3274, 0.5312, 0.3274, 0.5, 0.1977, 0.5, 0.1977, 0.5312, 0.1977, 0.625, 0.8163, 0.75, 0.8163, 0.7394, 0.6866, 0.7394, 0.6866, 0.75, 0.375, 0.1174, 0.625, 0.1174, 0.625, 0.1187, 0.375, 0.1187, 0.6866, 0.5525, 0.8163, 0.5525, 0.8163, 0.5107, 0.6866, 0.5107, 0.8163, 0.7394, 0.8163, 0.6975, 0.6866, 0.6975, 0.6866, 0.7394, 0.6866, 0.5107, 0.8163, 0.5107, 0.8163, 0.5, 0.6866, 0.5, 0.8023, 0.625, 0.8023, 0.5525, 0.6726, 0.5525, 0.6726, 0.625, 0.375, 0.3227, 0.375, 0.4524, 0.625, 0.4524, 0.625, 0.3227, 0.8023, 0.6975, 0.8023, 0.625, 0.6726, 0.625, 0.6726, 0.6975, 0.375, 0.7976, 0.375, 0.9273, 0.625, 0.9273, 0.625, 0.7976, 0.375, 0.12, 0.625, 0.12, 0.625, 0.125, 0.375, 0.125, 0.625, 0.1436, 0.625, 0.1436, 0.625, 0.125, 0.625, 0.125, 0.8023, 0.75, 0.8023, 0.7394, 0.6726, 0.7394, 0.6726, 0.75, 0.625, 0.12, 0.625, 0.1187, 0.625, 0.1187, 0.625, 0.12, 0.6726, 0.5525, 0.8023, 0.5525, 0.8023, 0.5107, 0.6726, 0.5107, 0.8023, 0.7394, 0.8023, 0.6975, 0.6726, 0.6975, 0.6726, 0.7394, 0.6726, 0.5107, 0.8023, 0.5107, 0.8023, 0.5, 0.6726, 0.5, 0.6866, 0.5525, 0.6866, 0.625, 0.8163, 0.625, 0.8163, 0.5525, 0.375, 0.3087, 0.375, 0.4384, 0.625, 0.4384, 0.625, 0.3087, 0.6866, 0.625, 0.6866, 0.6975, 0.8163, 0.6975, 0.8163, 0.625, 0.625, 0.9413, 0.625, 0.8116, 0.375, 0.8116, 0.375, 0.9413, 0.1837, 0.75, 0.3134, 0.75, 0.3134, 0.7188, 0.1837, 0.7188, 0.1837, 0.625, 0.3134, 0.625, 0.3134, 0.5312, 0.1837, 0.5312, 0.1837, 0.5312, 0.3134, 0.5312, 0.3134, 0.5, 0.1837, 0.5, 0.6866, 0.7394, 0.6866, 0.75, 0.8163, 0.75, 0.8163, 0.7394, 0.1837, 0.7188, 0.3134, 0.7188, 0.3134, 0.625, 0.1837, 0.625, 0.6866, 0.5525, 0.8163, 0.5525, 0.8163, 0.5107, 0.6866, 0.5107, 0.6866, 0.6975, 0.6866, 0.7394, 0.8163, 0.7394, 0.8163, 0.6975, 0.6866, 0.5107, 0.8163, 0.5107, 0.8163, 0.5, 0.6866, 0.5, 0.6726, 0.5525, 0.6726, 0.625, 0.8023, 0.625, 0.8023, 0.5525, 0.375, 0.3227, 0.375, 0.4524, 0.625, 0.4524, 0.625, 0.3227, 0.6726, 0.625, 0.6726, 0.6975, 0.8023, 0.6975, 0.8023, 0.625, 0.625, 0.7976, 0.375, 0.7976, 0.375, 0.9273, 0.625, 0.9273, 0.1977, 0.75, 0.3274, 0.75, 0.3274, 0.7188, 0.1977, 0.7188, 0.1977, 0.625, 0.3274, 0.625, 0.3274, 0.5312, 0.1977, 0.5312, 0.1977, 0.5312, 0.3274, 0.5312, 0.3274, 0.5, 0.1977, 0.5, 0.6726, 0.7394, 0.6726, 0.75, 0.8023, 0.75, 0.8023, 0.7394, 0.1977, 0.7188, 0.3274, 0.7188, 0.3274, 0.625, 0.1977, 0.625, 0.6726, 0.5525, 0.8023, 0.5525, 0.8023, 0.5107, 0.6726, 0.5107, 0.6726, 0.6975, 0.6726, 0.7394, 0.8023, 0.7394, 0.8023, 0.6975, 0.6726, 0.5107, 0.8023, 0.5107, 0.8023, 0.5, 0.6726, 0.5, 0.875, 0.6566, 0.875, 0.6603, 0.875, 0.6552, 0.875, 0.6552, 0.875, 0.6603, 0.875, 0.651, 0.875, 0.651, 0.875, 0.6603, 0.875, 0.6468, 0.875, 0.6468, 0.875, 0.6603, 0.875, 0.6454, 0.875, 0.625, 0.875, 0.63, 0.875, 0.6342, 0.875, 0.625, 0.875, 0.6342, 0.875, 0.6384, 0.875, 0.625, 0.875, 0.6384, 0.875, 0.6398, 0.875, 0.6603, 0.875, 0.625, 0.875, 0.6398, 0.875, 0.6454, 0.875, 0.6064, 0.875, 0.625, 0.875, 0.6023, 0.875, 0.6023, 0.875, 0.625, 0.875, 0.5901, 0.875, 0.5901, 0.875, 0.625, 0.875, 0.5778, 0.875, 0.5778, 0.875, 0.625, 0.875, 0.5738, 0.875, 0.5574, 0.875, 0.5738, 0.875, 0.625, 0.875, 0.5169, 0.125, 0.5248, 0.125, 0.5169, 0.125, 0.5577, 0.625, 0.1436, 0.625, 0.1436, 0.625, 0.125, 0.625, 0.125, 0.125, 0.59, 0.125, 0.625, 0.125, 0.6024, 0.375, 0.1436, 0.625, 0.1436, 0.625, 0.1477, 0.375, 0.1476, 0.375, 0.16, 0.625, 0.16, 0.625, 0.1721, 0.375, 0.1721, 0.125, 0.625, 0.125, 0.6064, 0.125, 0.6024, 0.125, 0.5779, 0.125, 0.625, 0.125, 0.59, 0.625, 0.12, 0.625, 0.1214, 0.625, 0.125, 0.625, 0.125, 0.625, 0.12, 0.375, 0.1476, 0.625, 0.1477, 0.625, 0.16, 0.375, 0.16, 0.125, 0.5738, 0.125, 0.625, 0.125, 0.5779, 0.375, 0.1721, 0.625, 0.1721, 0.625, 0.1762, 0.375, 0.1762, 0.625, 0.1721, 0.625, 0.1722, 0.625, 0.1762, 0.625, 0.1762, 0.625, 0.1762, 0.625, 0.1762, 0.625, 0.1926, 0.625, 0.1926, 0.625, 0.1924, 0.625, 0.2252, 0.375, 0.2252, 0.375, 0.1923, 0.625, 0.1214, 0.625, 0.1214, 0.625, 0.125, 0.625, 0.125, 0.625, 0.2238, 0.625, 0.2331, 0.625, 0.2252, 0.625, 0.2183, 0.625, 0.2331, 0.625, 0.2238, 0.625, 0.2089, 0.625, 0.2331, 0.625, 0.2183, 0.625, 0.1994, 0.625, 0.2331, 0.625, 0.2089, 0.625, 0.1436, 0.625, 0.1436, 0.625, 0.1477, 0.625, 0.1477, 0.625, 0.1939, 0.625, 0.1748, 0.625, 0.1694, 0.625, 0.1994, 0.625, 0.1926, 0.625, 0.1762, 0.625, 0.1748, 0.625, 0.1939, 0.625, 0.1505, 0.625, 0.125, 0.625, 0.125, 0.625, 0.1191, 0.625, 0.125, 0.625, 0.125, 0.625, 0.125, 0.625, 0.1505, 0.625, 0.145, 0.625, 0.125, 0.625, 0.1191, 0.625, 0.125, 0.625, 0.125, 0.625, 0.1209, 0.625, 0.125, 0.625, 0.145, 0.625, 0.1436, 0.625, 0.125, 0.625, 0.1209, 0.625, 0.125, 0.625, 0.125, 0.625, 0.1214, 0.625, 0.1994, 0.625, 0.1694, 0.625, 0.125, 0.625, 0.2331, 0.625, 0.1694, 0.625, 0.1599, 0.625, 0.125, 0.625, 0.1599, 0.625, 0.1505, 0.625, 0.125, 0.625, 0.1158, 0.625, 0.125, 0.625, 0.1191, 0.625, 0.08965, 0.625, 0.09391, 0.625, 0.09343, 0.625, 0.1041, 0.625, 0.1023, 0.625, 0.1126, 0.625, 0.1107, 0.625, 0.1046, 0.625, 0.1041, 0.625, 0.1107, 0.625, 0.1102, 0.625, 0.1046, 0.625, 0.1046, 0.625, 0.1102, 0.625, 0.1102, 0.625, 0.1158, 0.625, 0.1126, 0.625, 0.125, 0.625, 0.08965, 0.625, 0.09578, 0.625, 0.09391, 0.375, 0.1762, 0.625, 0.1762, 0.625, 0.1924, 0.375, 0.1923, 0.625, 0.08965, 0.625, 0.09903, 0.625, 0.09578, 0.625, 0.1023, 0.625, 0.09903, 0.625, 0.08965, 0.625, 0.1126, 0.625, 0.1023, 0.625, 0.08965, 0.625, 0.125, 0.625, 0.93, 0.625, 0.9476, 0.625, 0.9444, 0.625, 0.9332, 0.625, 0.8914, 0.625, 0.9052, 0.625, 0.9188, 0.625, 0.8946, 0.625, 0.9156, 0.625, 0.9148, 0.625, 0.8954, 0.8226, 0.7439, 0.805, 0.7439, 0.8082, 0.7439, 0.8194, 0.7439, 0.625, 0.8274, 0.625, 0.8274, 0.625, 0.8474, 0.625, 0.8474, 0.625, 0.8081, 0.625, 0.7985, 0.625, 0.7977, 0.625, 0.809, 0.625, 0.809, 0.625, 0.7977, 0.625, 0.7945, 0.625, 0.8122, 0.625, 0.962, 0.625, 0.9901, 0.625, 0.9628, 0.625, 0.9588, 0.625, 0.9901, 0.625, 0.962, 0.625, 0.9532, 0.625, 0.9901, 0.625, 0.9588, 0.625, 0.9052, 0.625, 0.9901, 0.625, 0.9532, 0.625, 0.9476, 0.625, 0.7601, 0.625, 0.7801, 0.625, 0.7793, 0.625, 0.7601, 0.625, 0.7833, 0.625, 0.7801, 0.625, 0.7601, 0.625, 0.7889, 0.625, 0.7833, 0.625, 0.8233, 0.625, 0.8514, 0.625, 0.8482, 0.625, 0.8265, 0.625, 0.9244, 0.625, 0.9052, 0.625, 0.93, 0.625, 0.9188, 0.625, 0.9052, 0.625, 0.9244, 0.625, 0.93, 0.625, 0.9052, 0.625, 0.9476, 0.7124, 0.7439, 0.7124, 0.75, 0.6351, 0.75, 0.6351, 0.7439, 0.625, 0.9148, 0.625, 0.8954, 0.625, 0.8954, 0.625, 0.9148, 0.625, 0.8858, 0.625, 0.9052, 0.625, 0.8914, 0.625, 0.8802, 0.625, 0.9052, 0.625, 0.8858, 0.625, 0.8658, 0.625, 0.877, 0.625, 0.8762, 0.625, 0.8666, 0.625, 0.8374, 0.625, 0.9052, 0.625, 0.8802, 0.625, 0.8626, 0.625, 0.8626, 0.625, 0.8802, 0.625, 0.877, 0.625, 0.8658, 0.625, 0.857, 0.625, 0.8374, 0.625, 0.8626, 0.625, 0.8374, 0.625, 0.8177, 0.625, 0.8122, 0.625, 0.7601, 0.625, 0.8374, 0.625, 0.8122, 0.625, 0.7945, 0.625, 0.7889, 0.625, 0.7601, 0.625, 0.7945, 0.8651, 0.7439, 0.8378, 0.7439, 0.8354, 0.7439, 0.8651, 0.7439, 0.837, 0.7439, 0.8378, 0.7439, 0.8651, 0.7439, 0.8338, 0.7439, 0.837, 0.7439, 0.7802, 0.7439, 0.7801, 0.7439, 0.7938, 0.7439, 0.7994, 0.7439, 0.805, 0.7439, 0.8226, 0.7439, 0.8282, 0.7439, 0.8338, 0.7439, 0.8651, 0.7439, 0.6872, 0.7439, 0.6927, 0.7439, 0.6983, 0.7439, 0.7015, 0.7439, 0.7232, 0.7439, 0.7264, 0.7439, 0.732, 0.7439, 0.7376, 0.7439, 0.7408, 0.7439, 0.7416, 0.7439, 0.7512, 0.7439, 0.752, 0.7439, 0.7552, 0.7439, 0.7608, 0.7439, 0.7664, 0.7439, 0.7801, 0.7439, 0.7802, 0.7439, 0.7124, 0.7439, 0.6351, 0.7439, 0.6351, 0.7439, 0.6875, 0.7439, 0.6717, 0.7439, 0.6711, 0.7439, 0.6639, 0.7439, 0.6567, 0.7439, 0.6543, 0.7439, 0.6543, 0.7439, 0.6551, 0.7439, 0.6583, 0.7439, 0.6639, 0.7439, 0.6695, 0.7439, 0.6727, 0.7439, 0.6735, 0.7439, 0.6735, 0.7439, 0.6831, 0.7439, 0.6831, 0.7439, 0.684, 0.7439, 0.7938, 0.7439, 0.7801, 0.7439, 0.7801, 0.7439, 0.7906, 0.7439, 0.7906, 0.7439, 0.7801, 0.7439, 0.7801, 0.7439, 0.7898, 0.7439, 0.7898, 0.7439, 0.7801, 0.7439, 0.7801, 0.7439, 0.7898, 0.7439, 0.625, 0.2252, 0.625, 0.2252, 0.625, 0.2331, 0.625, 0.2331, 0.7802, 0.7439, 0.7801, 0.7439, 0.7704, 0.7439, 0.768, 0.7439, 0.7608, 0.7439, 0.7536, 0.7439, 0.7512, 0.7439, 0.7416, 0.7439, 0.7392, 0.7439, 0.732, 0.7439, 0.7248, 0.7439, 0.7224, 0.7439, 0.7224, 0.7439, 0.7024, 0.7439, 0.7024, 0.7439, 0.7005, 0.7439, 0.7005, 0.7439, 0.8651, 0.7439, 0.8378, 0.7439, 0.8378, 0.7439, 0.8651, 0.7439, 0.7802, 0.7439, 0.8651, 0.7439, 0.8354, 0.7439, 0.8282, 0.7439, 0.821, 0.7439, 0.8186, 0.7439, 0.809, 0.7439, 0.8066, 0.7439, 0.7994, 0.7439, 0.7922, 0.7439, 0.7898, 0.7439, 0.7801, 0.7439, 0.3157, 0.75, 0.3157, 0.7188, 0.3157, 0.625, 0.3157, 0.5312, 0.3157, 0.5, 0.1838, 0.5, 0.1838, 0.5312, 0.1838, 0.625, 0.1838, 0.7188, 0.1838, 0.75, 0.625, 0.7793, 0.625, 0.7985, 0.625, 0.8081, 0.625, 0.8274, 0.625, 0.8474, 0.625, 0.8498, 0.625, 0.857, 0.625, 0.8642, 0.625, 0.8666, 0.625, 0.8762, 0.625, 0.8786, 0.625, 0.8858, 0.625, 0.893, 0.625, 0.8954, 0.625, 0.9148, 0.625, 0.9172, 0.625, 0.9244, 0.625, 0.9316, 0.625, 0.934, 0.625, 0.9436, 0.625, 0.946, 0.625, 0.9532, 0.625, 0.9604, 0.625, 0.9628, 0.625, 0.9628, 0.625, 0.9901, 0.625, 0.9901, 0.625, 0.7601, 0.625, 0.7601, 0.625, 0.7793, 0.375, 0.7601, 0.625, 0.7601, 0.625, 0.9901, 0.375, 0.9901, 0.125, 0.625, 0.125, 0.625, 0.125, 0.63, 0.125, 0.63, 0.125, 0.625, 0.125, 0.6313, 0.125, 0.6313, 0.125, 0.625, 0.125, 0.6326, 0.125, 0.6326, 0.125, 0.625, 0.125, 0.6342, 0.125, 0.6342, 0.125, 0.625, 0.125, 0.6384, 0.125, 0.6384, 0.125, 0.625, 0.125, 0.6398, 0.875, 0.5248, 0.875, 0.5574, 0.875, 0.5169, 0.625, 0.25, 0.625, 0.25, 0.625, 0.25, 0.625, 0.25, 0.625, 0.25, 0.625, 0.2473, 0.625, 0.2473, 0.625, 0.25, 0.625, 0.2473, 0.625, 0.2331, 0.625, 0.2331, 0.625, 0.2473, 0.625, 0.25, 0.625, 0.25, 0.625, 0.25, 0.625, 0.25, 0.625, 0.25, 0.625, 0.25, 0.625, 0.25, 0.625, 0.25, 0.625, 0.25, 0.625, 0.25, 0.625, 0.25, 0.625, 0.25, 0.625, 0.25, 0.625, 0.25, 0.625, 0.25, 0.625, 0.25, 0.625, 0.25, 0.625, 0.25, 0.625, 0.25, 0.625, 0.25, 0.625, 0.25, 0.625, 0.25, 0.625, 0.25, 0.625, 0.25, 0.625, 0.25, 0.625, 0.25, 0.625, 0.25, 0.625, 0.25, 0.625, 0.25, 0.625, 0.25, 0.625, 0.25, 0.625, 0.25, 0.625, 0.25, 0.625, 0.25, 0.625, 0.25])
me_cube.materials.append(mat_material)
me_cube.materials.append(None)
me_cube.use_mirror_vertex_groups = False
me_cube.update()
me_cube_001 = bpy.data.meshes.new('Cube.001')
me_cube_001.from_pydata([(1.0, -0.00396, -0.003198), (-1.0, -0.00396, -0.003198), (1.0, -1.0, 0.2235), (-1.0, 1.0, 0.2235), (-1.0, 1.0, -0.003198), (-1.0, -1.0, 0.2235), (-1.0, 0.4893, 5.924), (-1.0, 0.4893, 5.697), (0.5, -1.0, -0.003198), (0.5, 1.0, 0.2235), (0.5, 1.0, -0.003198), (0.5, -1.0, 0.2235), (0.5, 0.4893, 5.924), (0.5, 0.4893, 5.697), (-1.0, -0.00396, 0.2235), (1.0, -0.00396, 0.2235), (0.5, -0.00396, 0.2235), (0.5, -0.00396, -0.003198), (-1.754, 1.0, 0.2235), (-1.754, -0.00396, 0.2235), (-1.754, 0.4893, 5.924), (-1.754, 0.9973, -0.001812), (-1.723, -0.00813, -0.003198), (-1.723, 0.4893, 5.697), (-1.723, 1.0, 0.2235), (-1.723, 0.4893, 5.924), (-1.723, 1.0, -0.003198), (-1.723, -0.00396, 0.2235), (1.0, -0.502, 5.912), (-1.0, -0.502, 5.912), (0.5, -0.502, 5.912), (0.5, -0.502, 5.685), (-1.754, -0.006682, -0.01708), (-1.754, 0.4866, 0.08563), (-1.724, 0.4866, 0.08563), (-1.724, -0.006682, -0.01708), (-1.724, 0.9973, -0.001812), (-0.9806, 0.4893, 5.924), (-0.9806, 1.0, 0.2235), (-0.9806, -1.0, -0.003198), (-0.9806, 0.4893, 5.697), (-0.9806, -1.0, 0.2235), (-0.9806, 1.0, -0.003198), (-0.9806, -0.00396, -0.003198), (-0.9806, -0.00396, 0.2235), (-0.9806, -0.502, 5.685), (-0.9806, -0.502, 5.912), (0.9719, -1.0, -0.003198), (0.9719, -1.0, 0.2235), (0.9719, -0.00396, 0.2235), (0.9719, -0.00396, -0.003198), (0.9719, -0.502, 5.912), (0.9719, -0.502, 5.685), (-0.9806, -0.9948, -0.1357), (-0.9806, -0.003437, -0.1357), (-0.9806, -0.4968, -0.1159), (0.9719, -0.9948, -0.1357), (0.9719, -0.005244, -0.1292), (0.9719, -0.4968, -0.1159), (-0.9998, -0.9948, -0.1357), (-0.9998, -0.003437, -0.1357), (-0.9998, -0.4968, -0.1159), (0.9996, -0.9948, -0.1357), (0.9996, -0.005244, -0.1292), (0.9996, -0.4968, -0.1159)], [], [(42, 10, 13, 40), (46, 29, 5, 41), (25, 24, 18, 20), (40, 13, 17, 43), (51, 30, 11, 48), (47, 48, 11, 8), (45, 31, 8, 39), (42, 38, 9, 10), (38, 3, 6, 37), (37, 6, 14, 44), (27, 25, 20, 19), (4, 7, 23, 26), (1, 14, 27, 22), (14, 6, 25, 27), (3, 4, 26, 24), (7, 1, 22, 23), (6, 3, 24, 25), (19, 20, 33, 32), (20, 18, 21, 33), (43, 17, 31, 45), (49, 16, 30, 51), (44, 14, 29, 46), (33, 21, 36, 34), (32, 33, 34, 35), (23, 22, 35, 34), (26, 23, 34, 36), (22, 27, 35), (19, 32, 35, 27), (24, 26, 36), (24, 36, 21, 18), (9, 38, 37, 12), (12, 37, 44, 16), (16, 44, 46, 30), (4, 3, 38, 42), (8, 11, 41, 39), (7, 40, 43, 1), (30, 46, 41, 11), (4, 42, 40, 7), (17, 50, 52, 31), (15, 49, 51, 28), (28, 51, 48, 2), (31, 52, 47, 8), (43, 45, 55, 54), (47, 52, 58, 56), (45, 39, 53, 55), (52, 50, 57, 58), (55, 53, 59, 61), (54, 55, 61, 60), (56, 58, 64, 62), (58, 57, 63, 64), (48, 47, 2), (47, 56, 62, 2), (0, 63, 57, 50), (2, 62, 64, 28), (0, 15, 28, 64), (63, 0, 64), (5, 39, 41), (39, 5, 59, 53), (43, 54, 60, 1), (14, 1, 61, 29), (60, 61, 1), (5, 29, 61, 59)])
_uv = me_cube_001.uv_layers.new(name='UVMap')
_uv.uv.foreach_set('vector', [0.1274, 0.5, 0.3125, 0.5, 0.3125, 0.625, 0.1274, 0.625, 0.8726, 0.7082, 0.875, 0.7082, 0.875, 0.75, 0.8726, 0.75, 0.875, 0.625, 0.875, 0.5, 0.875, 0.5, 0.875, 0.625, 0.1274, 0.625, 0.3125, 0.625, 0.3125, 0.6664, 0.1274, 0.6664, 0.6285, 0.7082, 0.6875, 0.7082, 0.6875, 0.75, 0.6285, 0.75, 0.375, 0.7535, 0.625, 0.7535, 0.625, 0.8125, 0.375, 0.8125, 0.1274, 0.7082, 0.3125, 0.7082, 0.3125, 0.75, 0.1274, 0.75, 0.375, 0.2524, 0.625, 0.2524, 0.625, 0.4375, 0.375, 0.4375, 0.8726, 0.5, 0.875, 0.5, 0.875, 0.625, 0.8726, 0.625, 0.8726, 0.625, 0.875, 0.625, 0.875, 0.6664, 0.8726, 0.6664, 0.875, 0.6664, 0.875, 0.625, 0.875, 0.625, 0.875, 0.6664, 0.125, 0.5, 0.125, 0.625, 0.125, 0.625, 0.125, 0.5, 0.375, 0.0836, 0.625, 0.0836, 0.625, 0.0836, 0.375, 0.0836, 0.875, 0.6664, 0.875, 0.625, 0.875, 0.625, 0.875, 0.6664, 0.625, 0.25, 0.375, 0.25, 0.375, 0.25, 0.625, 0.25, 0.125, 0.625, 0.125, 0.6664, 0.125, 0.6664, 0.125, 0.625, 0.875, 0.625, 0.875, 0.5, 0.875, 0.5, 0.875, 0.625, 0.875, 0.6664, 0.875, 0.625, 0.875, 0.625, 0.875, 0.6664, 0.875, 0.625, 0.875, 0.5, 0.875, 0.5, 0.875, 0.625, 0.1274, 0.6664, 0.3125, 0.6664, 0.3125, 0.7082, 0.1274, 0.7082, 0.6285, 0.6664, 0.6875, 0.6664, 0.6875, 0.7082, 0.6285, 0.7082, 0.8726, 0.6664, 0.875, 0.6664, 0.875, 0.7082, 0.8726, 0.7082, 0.875, 0.625, 0.875, 0.5, 0.875, 0.5, 0.875, 0.625, 0.875, 0.6664, 0.875, 0.625, 0.875, 0.625, 0.875, 0.6664, 0.125, 0.625, 0.125, 0.6664, 0.875, 0.6664, 0.875, 0.625, 0.125, 0.5, 0.125, 0.625, 0.875, 0.625, 0.875, 0.5, 0.125, 0.6664, 0.625, 0.0836, 0.875, 0.6664, 0.875, 0.6664, 0.875, 0.6664, 0.875, 0.6664, 0.625, 0.0836, 0.625, 0.25, 0.125, 0.5, 0.875, 0.5, 0.625, 0.25, 0.875, 0.5, 0.875, 0.5, 0.875, 0.5, 0.6875, 0.5, 0.8726, 0.5, 0.8726, 0.625, 0.6875, 0.625, 0.6875, 0.625, 0.8726, 0.625, 0.8726, 0.6664, 0.6875, 0.6664, 0.6875, 0.6664, 0.8726, 0.6664, 0.8726, 0.7082, 0.6875, 0.7082, 0.375, 0.25, 0.625, 0.25, 0.625, 0.2524, 0.375, 0.2524, 0.375, 0.8125, 0.625, 0.8125, 0.625, 0.9976, 0.375, 0.9976, 0.125, 0.625, 0.1274, 0.625, 0.1274, 0.6664, 0.125, 0.6664, 0.6875, 0.7082, 0.8726, 0.7082, 0.8726, 0.75, 0.6875, 0.75, 0.125, 0.5, 0.1274, 0.5, 0.1274, 0.625, 0.125, 0.625, 0.3125, 0.6664, 0.3715, 0.6664, 0.3715, 0.7082, 0.3125, 0.7082, 0.625, 0.6664, 0.6285, 0.6664, 0.6285, 0.7082, 0.625, 0.7082, 0.625, 0.7082, 0.6285, 0.7082, 0.6285, 0.75, 0.625, 0.75, 0.3125, 0.7082, 0.3715, 0.7082, 0.3715, 0.75, 0.3125, 0.75, 0.1274, 0.6664, 0.1274, 0.7082, 0.1274, 0.7082, 0.1274, 0.6664, 0.3715, 0.75, 0.3715, 0.7082, 0.3715, 0.7082, 0.3715, 0.75, 0.1274, 0.7082, 0.1274, 0.75, 0.1274, 0.75, 0.1274, 0.7082, 0.3715, 0.7082, 0.3715, 0.6664, 0.3715, 0.6664, 0.3715, 0.7082, 0.1274, 0.7082, 0.1274, 0.75, 0.1274, 0.75, 0.1274, 0.7082, 0.1274, 0.6664, 0.1274, 0.7082, 0.1274, 0.7082, 0.1274, 0.6664, 0.3715, 0.75, 0.3715, 0.7082, 0.3715, 0.7082, 0.3715, 0.75, 0.3715, 0.7082, 0.3715, 0.6664, 0.3715, 0.6664, 0.3715, 0.7082, 0.625, 0.7535, 0.375, 0.7535, 0.625, 0.75, 0.375, 0.7535, 0.3715, 0.75, 0.3715, 0.75, 0.625, 0.75, 0.375, 0.6664, 0.3715, 0.6664, 0.3715, 0.6664, 0.3715, 0.6664, 0.625, 0.75, 0.3715, 0.75, 0.3715, 0.7082, 0.625, 0.7082, 0.375, 0.6664, 0.625, 0.6664, 0.625, 0.7082, 0.3715, 0.7082, 0.3715, 0.6664, 0.375, 0.6664, 0.3715, 0.7082, 0.875, 0.75, 0.375, 0.9976, 0.625, 0.9976, 0.375, 0.9976, 0.875, 0.75, 0.1274, 0.75, 0.1274, 0.75, 0.1274, 0.6664, 0.1274, 0.6664, 0.1274, 0.6664, 0.125, 0.6664, 0.625, 0.0836, 0.375, 0.0836, 0.0, 0.0, 0.875, 0.7082, 0.1274, 0.6664, 0.0, 0.0, 0.125, 0.6664, 0.875, 0.75, 0.875, 0.7082, 0.1274, 0.7082, 0.1274, 0.75])
me_cube_001.materials.append(mat_material)
me_cube_001.use_mirror_vertex_groups = False
me_cube_001.update()
me_cube_008 = bpy.data.meshes.new('Cube.008')
me_cube_008.from_pydata([(-1.0, -1.0, -1.0), (-1.0, -1.0, 1.0), (-1.0, 1.0, -1.0), (-1.0, 1.0, 1.0), (1.0, -1.0, -1.0), (1.0, -1.0, 1.0), (1.0, 1.0, -1.0), (1.0, 1.0, 1.0)], [], [(0, 1, 3, 2), (2, 3, 7, 6), (6, 7, 5, 4), (4, 5, 1, 0), (2, 6, 4, 0), (7, 3, 1, 5)])
_uv = me_cube_008.uv_layers.new(name='UVMap')
_uv.uv.foreach_set('vector', [0.375, 0.0, 0.625, 0.0, 0.625, 0.25, 0.375, 0.25, 0.375, 0.25, 0.625, 0.25, 0.625, 0.5, 0.375, 0.5, 0.375, 0.5, 0.625, 0.5, 0.625, 0.75, 0.375, 0.75, 0.375, 0.75, 0.625, 0.75, 0.625, 1.0, 0.375, 1.0, 0.125, 0.5, 0.375, 0.5, 0.375, 0.75, 0.125, 0.75, 0.625, 0.5, 0.875, 0.5, 0.875, 0.75, 0.625, 0.75])
me_cube_008.update()
me_cube_009 = bpy.data.meshes.new('Cube.009')
me_cube_009.from_pydata([(-1.227, -1.0, -1.0), (-1.227, -1.0, 0.9327), (-1.227, 1.0, -1.0), (-1.227, 1.0, 0.9327), (0.7726, -1.0, -1.0), (0.7726, -1.0, 0.9327), (0.7726, 1.0, -1.0), (0.7726, 1.0, 0.9327), (-1.227, 0.0, -1.0), (-1.227, 0.0, 1.0), (0.7726, 0.0, -1.0), (0.7726, 0.0, 1.0), (0.7726, 0.75, -1.0), (-1.227, 0.75, -1.0), (-1.227, -0.7504, -1.0), (0.7726, -0.7504, -1.0), (-1.227, 0.5797, 1.0), (-1.227, 0.9144, 0.9557), (-1.227, 0.75, 0.8297), (0.7726, 0.9144, 0.9557), (0.7726, 0.5797, 1.0), (0.7726, 0.75, 0.8297), (0.7726, -0.5802, 1.0), (0.7726, -0.9148, 0.9557), (0.7726, -0.7504, 0.8297), (-1.227, -0.9148, 0.9557), (-1.227, -0.5802, 1.0), (-1.227, -0.7504, 0.8297)], [], [(20, 16, 9, 11), (2, 3, 7, 6), (11, 9, 26, 22), (4, 5, 1, 0), (14, 15, 4, 0), (10, 11, 22, 24, 15), (13, 18, 17, 3, 2), (12, 21, 20, 11, 10), (13, 12, 10, 8), (14, 27, 26, 9, 8), (8, 9, 16, 18, 13), (2, 6, 12, 13), (23, 25, 1, 5), (0, 1, 25, 27, 14), (8, 10, 15, 14), (15, 24, 23, 5, 4), (6, 7, 19, 21, 12), (16, 17, 18), (19, 20, 21), (22, 23, 24), (25, 26, 27), (16, 20, 19, 17), (25, 23, 22, 26), (7, 3, 17, 19)])
_uv = me_cube_009.uv_layers.new(name='UVMap')
_uv.uv.foreach_set('vector', [0.625, 0.5525, 0.875, 0.5525, 0.875, 0.625, 0.625, 0.625, 0.375, 0.25, 0.625, 0.25, 0.625, 0.5, 0.375, 0.5, 0.625, 0.625, 0.875, 0.625, 0.875, 0.6975, 0.625, 0.6975, 0.375, 0.75, 0.625, 0.75, 0.625, 1.0, 0.375, 1.0, 0.125, 0.7188, 0.375, 0.7188, 0.375, 0.75, 0.125, 0.75, 0.375, 0.625, 0.625, 0.625, 0.625, 0.6975, 0.6037, 0.7188, 0.375, 0.7188, 0.375, 0.2188, 0.6037, 0.2188, 0.625, 0.2393, 0.625, 0.25, 0.375, 0.25, 0.375, 0.5312, 0.6037, 0.5312, 0.625, 0.5525, 0.625, 0.625, 0.375, 0.625, 0.125, 0.5312, 0.375, 0.5312, 0.375, 0.625, 0.125, 0.625, 0.375, 0.03119, 0.6037, 0.03119, 0.625, 0.05248, 0.625, 0.125, 0.375, 0.125, 0.375, 0.125, 0.625, 0.125, 0.625, 0.1975, 0.6037, 0.2188, 0.375, 0.2188, 0.125, 0.5, 0.375, 0.5, 0.375, 0.5312, 0.125, 0.5312, 0.625, 0.7394, 0.875, 0.7394, 0.875, 0.75, 0.625, 0.75, 0.375, 0.0, 0.625, 0.0, 0.625, 0.01065, 0.6037, 0.03119, 0.375, 0.03119, 0.125, 0.625, 0.375, 0.625, 0.375, 0.7188, 0.125, 0.7188, 0.375, 0.7188, 0.6037, 0.7188, 0.625, 0.7394, 0.625, 0.75, 0.375, 0.75, 0.375, 0.5, 0.625, 0.5, 0.625, 0.5107, 0.6037, 0.5312, 0.375, 0.5312, 0.625, 0.1975, 0.6195, 0.2188, 0.6037, 0.2188, 0.625, 0.5107, 0.625, 0.5511, 0.6037, 0.5312, 0.625, 0.6975, 0.625, 0.7394, 0.6037, 0.7188, 0.625, 0.01065, 0.625, 0.03119, 0.6037, 0.03119, 0.875, 0.5525, 0.625, 0.5525, 0.625, 0.5107, 0.875, 0.5107, 0.875, 0.7394, 0.625, 0.7394, 0.625, 0.6975, 0.875, 0.6975, 0.625, 0.5, 0.875, 0.5, 0.875, 0.5107, 0.625, 0.5107])
me_cube_009.update()

# ---- objects
ob_floor = bpy.data.objects.new('Floor', me_cube)
ob_light = bpy.data.objects.new('Light', light_light)
ob_camera = bpy.data.objects.new('Camera', cam_camera)
ob_roof = bpy.data.objects.new('Roof', me_cube_001)
ob_cube = bpy.data.objects.new('Cube', me_cube_008)
ob_cube_001 = bpy.data.objects.new('Cube.001', me_cube_009)

# ---- transforms, parenting, visibility, modifiers, constraints
ob_floor.location = (0.0, 0.0, 0.0)
ob_floor.scale = (13.0, 15.0, 1.0)
ob_floor.lock_rotations_4d = False
ob_floor.empty_display_type = 'ARROWS'
ob_floor.lineart.crease_threshold = 0.0
ob_light.location = (4.076, 1.005, 5.833)
ob_light.rotation_euler = (0.6503, 0.05522, 1.866)
ob_light.lock_rotations_4d = False
ob_light.empty_display_type = 'ARROWS'
ob_light.color = (0.0, 0.0, 0.0, 0.0)
ob_light.lineart.crease_threshold = 0.0
ob_camera.location = (7.359, -6.926, 4.888)
ob_camera.rotation_euler = (1.109, 0.0, 0.8149)
ob_camera.lock_rotations_4d = False
ob_camera.empty_display_type = 'ARROWS'
ob_camera.color = (0.0, 0.0, 0.0, 0.0)
ob_camera.display_type = 'WIRE'
ob_camera.lineart.crease_threshold = 0.0
ob_roof.location = (0.0, 0.0, 12.35)
ob_roof.scale = (13.0, 15.0, 1.0)
ob_roof.lock_rotations_4d = False
ob_roof.empty_display_type = 'ARROWS'
ob_roof.lineart.crease_threshold = 0.0
ob_cube.location = (0.0, 0.0, 1.901)
ob_cube.scale = (1.0, 1.0, 1.8)
ob_cube_001.location = (-22.19, 12.17, 5.976)
ob_cube_001.scale = (1.0, 1.0, 5.39)

# ---- collection membership
col_collection.objects.link(ob_floor)
col_collection.objects.link(ob_light)
col_collection.objects.link(ob_camera)
col_collection.objects.link(ob_roof)
col_collection.objects.link(ob_cube)
col_collection.objects.link(ob_cube_001)

# ---- scene / render settings (as saved in the file)
scene.camera = ob_camera
scene.frame_start = 1; scene.frame_end = 250; scene.frame_set(1)
scene.render.engine = 'BLENDER_EEVEE_NEXT'
scene.cycles.sampling_pattern = 'TABULATED_SOBOL'
scene.cycles.use_light_tree = False
scene.view_settings.view_transform = 'Filmic'
bpy.context.view_layer.update()
